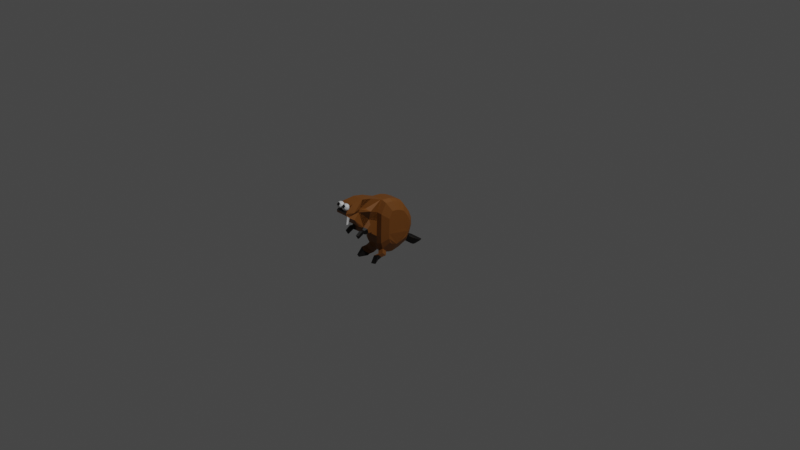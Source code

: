 # Source: beaverE.blend  (saved by Blender 2.80.75; exported with 4.5.12 LTS)
import bpy
from mathutils import Matrix  # noqa: F401  (used for matrix-valued properties, if any)

bpy.ops.wm.read_factory_settings(use_empty=True)
scene = bpy.context.scene
scene.name = 'Scene'

# ---- collections
col_collection = bpy.data.collections.new('Collection'); scene.collection.children.link(col_collection)

# ---- materials (node trees are filled in below, after node groups)
mat_material_001 = bpy.data.materials.new('Material.001')
mat_material_001.use_transparent_shadow = False
mat_material_002 = bpy.data.materials.new('Material.002')
mat_material_002.use_transparent_shadow = False
mat_material_003 = bpy.data.materials.new('Material.003')
mat_material_003.use_transparent_shadow = False
mat_material_007 = bpy.data.materials.new('Material.007')
mat_material_007.use_transparent_shadow = False

# ---- material node trees
mat_material_001.use_nodes = True; mat_material_001.node_tree.nodes.clear()
_N = mat_material_001.node_tree.nodes; _L = mat_material_001.node_tree.links
n0 = _N.new('ShaderNodeOutputMaterial'); n0.name = 'Material Output'; n0.location = (300, 300)
n1 = _N.new('ShaderNodeBsdfPrincipled'); n1.name = 'Principled BSDF'; n1.location = (10, 300)
n1.distribution = 'GGX'
n1.subsurface_method = 'BURLEY'
n1.inputs[0].default_value = (0.1924, 0.06623, 0.008395, 1.0)
n1.inputs[3].default_value = 1.45
n1.inputs[27].default_value = (0.0, 0.0, 0.0, 1.0)
n1.inputs[28].default_value = 1.0
_L.new(n1.outputs[0], n0.inputs[0])
n0.is_active_output = True
mat_material_002.use_nodes = True; mat_material_002.node_tree.nodes.clear()
_N = mat_material_002.node_tree.nodes; _L = mat_material_002.node_tree.links
n0 = _N.new('ShaderNodeOutputMaterial'); n0.name = 'Material Output'; n0.location = (300, 300)
n1 = _N.new('ShaderNodeBsdfPrincipled'); n1.name = 'Principled BSDF'; n1.location = (10, 300)
n1.distribution = 'GGX'
n1.subsurface_method = 'BURLEY'
n1.inputs[0].default_value = (0.002483, 0.001162, 0.0004795, 1.0)
n1.inputs[3].default_value = 1.45
n1.inputs[27].default_value = (0.0, 0.0, 0.0, 1.0)
n1.inputs[28].default_value = 1.0
_L.new(n1.outputs[0], n0.inputs[0])
n0.is_active_output = True
mat_material_003.use_nodes = True; mat_material_003.node_tree.nodes.clear()
_N = mat_material_003.node_tree.nodes; _L = mat_material_003.node_tree.links
n0 = _N.new('ShaderNodeOutputMaterial'); n0.name = 'Material Output'; n0.location = (300, 300)
n1 = _N.new('ShaderNodeBsdfPrincipled'); n1.name = 'Principled BSDF'; n1.location = (10, 300)
n1.distribution = 'GGX'
n1.subsurface_method = 'BURLEY'
n1.inputs[0].default_value = (1.0, 1.0, 1.0, 1.0)
n1.inputs[3].default_value = 1.45
n1.inputs[27].default_value = (0.0, 0.0, 0.0, 1.0)
n1.inputs[28].default_value = 1.0
_L.new(n1.outputs[0], n0.inputs[0])
n0.is_active_output = True
mat_material_007.use_nodes = True; mat_material_007.node_tree.nodes.clear()
_N = mat_material_007.node_tree.nodes; _L = mat_material_007.node_tree.links
n0 = _N.new('ShaderNodeOutputMaterial'); n0.name = 'Material Output'; n0.location = (300, 300)
n1 = _N.new('ShaderNodeBsdfPrincipled'); n1.name = 'Principled BSDF'; n1.location = (10, 300)
n1.distribution = 'GGX'
n1.subsurface_method = 'BURLEY'
n1.inputs[3].default_value = 1.45
n1.inputs[27].default_value = (0.0, 0.0, 0.0, 1.0)
n1.inputs[28].default_value = 1.0
_L.new(n1.outputs[0], n0.inputs[0])
n0.is_active_output = True

# ---- world
world_world = bpy.data.worlds.new('World'); scene.world = world_world
world_world.use_nodes = True; world_world.node_tree.nodes.clear()
_N = world_world.node_tree.nodes; _L = world_world.node_tree.links
n0 = _N.new('ShaderNodeOutputWorld'); n0.name = 'World Output'; n0.location = (300, 300)
n1 = _N.new('ShaderNodeBackground'); n1.name = 'Background'; n1.location = (10, 300)
n1.inputs[0].default_value = (0.05088, 0.05088, 0.05088, 1.0)
_L.new(n1.outputs[0], n0.inputs[0])
n0.is_active_output = True
world_world.color = (0.05088, 0.05088, 0.05088)
world_world.use_sun_shadow = False
world_world.sun_shadow_jitter_overblur = 0.0

# ---- cameras
cam_camera = bpy.data.cameras.new('Camera')
cam_camera.clip_end = 100.0
cam_camera.ortho_scale = 7.314

# ---- lights
light_light = bpy.data.lights.new('Light', 'POINT')
light_light.transmission_factor = 0.0
light_light.energy = 1000.0
light_light.shadow_soft_size = 0.1
light_light.shadow_maximum_resolution = 0.006
light_light.use_absolute_resolution = True

# ---- meshes
me_cube_002 = bpy.data.meshes.new('Cube.002')
me_cube_002.from_pydata([(1.0, -0.9503, 1.282), (0.6945, -0.5632, -2.769), (0.9478, 4.182, 2.377), (1.635, 1.345, 0.2135), (1.635, 1.322, 0.8758), (1.635, -0.9113, 1.136), (1.638, -0.3299, 1.451), (1.682, -1.71, -1.192), (1.257, 0.6961, -2.555), (0.1695, 0.6961, -2.555), (2.208, 0.4356, 0.9749), (2.243, -1.137, -0.1584), (2.243, -1.048, -0.417), (2.208, 0.8086, -1.26), (2.242, -1.306, -0.5735), (2.242, -1.356, -0.4295), (2.015, -0.5229, -1.968), (2.015, -0.06893, -2.057), (0.9417, 0.7665, 0.4187), (0.9064, -1.048, -0.417), (0.9417, 0.8086, -1.26), (0.9074, -1.306, -0.5735), (0.9089, -1.317, -1.002), (0.9434, -0.979, -1.69), (0.9082, -1.366, -0.8567), (1.135, -0.5229, -1.968), (1.135, -0.06893, -2.057), (1.003, -0.3194, 1.625), (1.05, -1.676, -1.656), (0.2084, 1.322, 0.8758), (0.2084, 0.8405, 1.685), (0.211, 0.171, 1.615), (0.2058, -1.218, -2.193), (1.103, 4.288, 1.465), (-1.0, 0.9505, 1.878), (-1.0, 2.441, 1.398), (-1.0, 2.863, 0.1964), (-0.9478, 3.891, 2.46), (-1.635, 1.345, 0.2135), (-1.638, -0.3299, 1.451), (-1.635, 1.383, -1.567), (-0.07317, -0.5546, -2.598), (-2.208, 0.7821, -0.03633), (-2.208, -0.768, 0.5972), (-2.208, -0.7793, 0.0806), (-2.21, -0.02434, 0.9267), (-2.21, -0.3685, 0.8143), (-2.243, -1.048, -0.417), (-2.208, 0.8086, -1.26), (-2.239, -1.228, -1.263), (-2.242, -1.356, -0.4295), (-2.015, -0.5229, -1.968), (-0.9417, 0.7821, -0.03633), (-0.9417, 0.4356, 0.9749), (-0.9064, -1.048, -0.417), (-0.9064, -1.187, -0.01442), (-0.9074, -1.306, -0.5735), (-0.9089, -1.317, -1.002), (-1.135, -0.5229, -1.968), (-1.037, 0.6522, -1.652), (-0.6945, 0.1537, -2.909), (-0.8496, 1.293, -2.27), (-1.0, 4.579, 1.874), (-0.2084, 1.322, 0.8758), (-0.211, -0.3299, 1.451), (-0.2084, 1.383, -1.567), (-0.2571, -1.782, -0.9805), (-1.103, 4.503, 1.656), (1.489, 2.393, 0.3479), (1.489, 2.265, -0.3501), (1.489, 2.693, 0.08435), (1.109, 3.038, 0.05685), (1.07, 3.306, 0.06255), (1.07, 3.056, -0.353), (1.418, 3.03, -0.1998), (1.186, 1.473, -2.519), (1.594, 0.8764, -2.805), (1.833, 1.336, -2.387), (1.186, 1.933, -2.519), (0.9266, 1.434, -2.972), (-1.0, -0.9503, 1.282), (-1.053, -1.895, -1.014), (-0.6945, -0.5632, -2.769), (-0.59, 0.7939, -2.723), (-1.0, 2.074, -0.6041), (-0.9478, 2.044, 2.318), (-1.0, 2.31, 0.6819), (-1.0, 2.717, -0.4687), (-0.9478, 4.182, 2.377), (-1.635, 1.322, 0.8758), (-1.681, -1.581, -1.572), (-1.353, 0.1062, -2.727), (-1.496, 1.156, -2.138), (-0.07317, 0.1062, -2.727), (-2.208, -0.7995, -0.8477), (-2.206, -0.979, -1.69), (-2.015, -0.06893, -2.057), (-0.9417, 0.8102, -0.854), (-0.9417, -0.7995, -0.8477), (-0.9417, 0.7665, 0.4187), (-0.9417, -0.7793, 0.0806), (-0.9398, -0.02434, 0.9267), (-0.9073, -1.217, -0.8321), (-0.9434, -0.979, -1.69), (-0.9082, -1.366, -0.8567), (-1.0, 1.542, -1.01), (-1.054, -1.878, -0.3396), (-0.9972, -1.283, -2.33), (-0.9478, 1.077, 1.92), (-1.0, 1.498, 0.2814), (-1.052, -1.817, -1.243), (-0.9872, 3.871, 1.18), (-0.2084, 1.345, 0.2135), (-0.254, -1.581, -1.572), (-0.2058, -1.218, -2.193), (1.0, -1.0, -1.0), (1.0, 0.9505, 1.878), (1.053, -1.895, -1.014), (1.0, 2.441, 1.398), (0.9478, 1.077, 1.92), (1.0, 1.498, 0.2814), (0.9478, 3.891, 2.46), (0.07317, 0.1062, -2.727), (2.208, -0.7793, 0.0806), (2.21, -0.02434, 0.9267), (2.242, -1.217, -0.8321), (0.9417, 0.7821, -0.03633), (0.9417, -0.768, 0.5972), (0.9417, -0.7793, 0.0806), (0.9417, 0.4356, 0.9749), (1.0, 1.542, -1.01), (1.0, 1.473, 1.0), (1.003, 0.2242, 1.802), (0.6945, 0.1537, -2.909), (1.0, 4.288, 1.54), (0.0128, 3.871, 1.18), (1.262, 3.871, 1.18), (1.0, 4.579, 1.874), (0.2084, 1.345, 0.2135), (0.06972, 1.156, -2.138), (1.103, 4.503, 1.663), (-1.489, 2.613, -0.2766), (-1.109, 3.038, 0.05685), (-1.109, 2.957, -0.3113), (-1.38, 2.944, -0.005164), (-1.38, 2.9, -0.205), (-1.07, 3.056, -0.353), (-1.418, 3.166, 0.02571), (-1.418, 3.03, -0.1998), (-1.103, 3.706, -0.2062), (-1.407, 3.465, -0.4347), (-1.594, 0.8764, -2.805), (-1.833, 1.336, -2.387), (-1.186, 1.933, -2.519), (-0.9266, 1.434, -2.972), (-1.833, 1.796, -2.387), (-1.368, 2.327, -3.005), (-1.483, 1.637, -2.958), (-2.066, 2.194, -2.994), (1.0, 2.895, 0.2022), (1.005, 3.531, 0.6339), (1.0, 3.034, 0.2429), (1.001, 3.181, 0.3144), (1.002, 3.321, 0.4099), (1.003, 3.442, 0.52), (-0.9949, 3.531, 0.6339), (-0.9965, 3.442, 0.52), (-0.9979, 3.321, 0.4099), (-0.999, 3.181, 0.3144), (-0.9998, 3.034, 0.2429), (0.005055, 3.531, 0.6339), (0.0009654, 3.181, 0.3144), (0.002084, 3.321, 0.4099), (0.003493, 3.442, 0.52), (-0.001758, 4.293, 0.8965), (0.8271, 4.293, 0.8965), (-0.8091, 4.495, 0.909), (-0.8306, 4.293, 0.8965), (0.8486, 4.495, 0.9162), (0.01976, 4.495, 0.9162), (-0.9857, 4.179, 1.793), (0.9857, 3.206, 1.849), (1.318, 3.916, 1.779), (-0.9857, 2.332, 1.651), (-0.28, 4.72, 2.073), (0.28, 4.72, 2.068), (0.276, 4.689, 2.107), (-0.276, 4.689, 2.111), (-0.8845, -1.727, -1.756), (-0.8404, -1.395, -2.324), (1.284, -1.817, -2.138), (-1.284, -1.817, -2.138), (1.628, -2.127, -2.348), (-1.628, -2.127, -2.341), (-1.065, -1.708, -2.608), (1.065, -1.708, -2.608), (1.839, -2.462, -2.527), (-1.839, -2.461, -2.52), (-1.839, -2.744, -2.706), (1.204, -2.269, -2.998), (-0.9886, -2.613, -3.101), (-1.099, -3.202, -2.854), (0.7399, -3.346, -3.044), (-0.4842, -3.155, -3.188), (1.736, 2.46, 1.514), (0.9478, 2.044, 2.318), (1.0, 2.863, 0.1964), (0.9478, 2.918, 2.517), (0.5973, 2.729, 1.779), (-1.635, 1.386, -0.9765), (-1.635, -0.9113, 1.136), (-1.635, 0.8405, 1.685), (-1.686, -1.521, 0.2454), (-1.685, -1.767, -0.3588), (-1.682, -1.71, -1.192), (-1.353, -0.5546, -2.598), (-1.257, 0.6961, -2.555), (-0.1695, 0.6961, -2.555), (-2.208, 0.4356, 0.9749), (-2.243, -1.137, -0.1584), (-2.242, -1.306, -0.5735), (-0.9398, -0.3685, 0.8143), (-0.9064, -1.137, -0.1584), (-0.9417, 0.8086, -1.26), (-0.9103, -1.228, -1.263), (-1.135, -0.06893, -2.057), (-1.201, 0.3364, -1.939), (-1.003, -0.3194, 1.625), (-1.056, -1.393, -0.3198), (-1.05, -1.676, -1.656), (-0.2084, 1.386, -0.9765), (-0.2084, 0.8405, 1.685), (-0.211, 0.171, 1.615), (-0.2596, -1.521, 0.2454), (-0.2582, -1.767, -0.3588), (-0.256, -1.71, -1.192), (-1.103, 4.288, 1.465), (1.0, 3.315, 1.596), (1.635, 0.8405, 1.685), (1.686, -1.521, 0.2454), (1.635, 1.383, -1.567), (1.685, -1.767, -0.3588), (1.632, -1.218, -2.193), (1.684, -1.782, -0.9805), (1.353, -0.5546, -2.598), (0.07317, -0.5546, -2.598), (2.208, 0.7821, -0.03633), (2.208, -0.768, 0.5972), (2.21, -0.3685, 0.8143), (2.243, -1.187, -0.01442), (2.239, -1.228, -1.263), (2.241, -1.317, -1.002), (2.242, -1.366, -0.8567), (2.113, 0.6522, -1.652), (0.9064, -1.137, -0.1584), (0.9064, -1.187, -0.01442), (0.9103, -1.228, -1.263), (0.9074, -1.356, -0.4295), (1.037, 0.6522, -1.652), (1.201, 0.3364, -1.939), (0.8496, 1.293, -2.27), (0.211, -0.3299, 1.451), (0.2596, -1.521, 0.2454), (0.2084, 1.383, -1.567), (0.2582, -1.767, -0.3588), (0.2571, -1.782, -0.9805), (1.103, 4.503, 1.656), (-1.489, 2.393, 0.3479), (-1.489, 2.265, -0.3501), (-1.489, 2.693, 0.08435), (-1.07, 3.306, 0.06255), (-1.103, 3.487, -0.5681), (-1.407, 3.583, -0.2383), (-1.186, 1.473, -2.519), (-0.9266, 0.9741, -2.972), (-1.594, 1.336, -2.805), (-0.7359, 1.723, -2.966), (0.59, 0.7939, -2.723), (1.0, 2.074, -0.6041), (1.0, 2.31, 0.6819), (1.0, 2.717, -0.4687), (1.635, 1.386, -0.9765), (1.638, 0.171, 1.615), (1.681, -1.581, -1.572), (1.353, 0.1062, -2.727), (1.496, 1.156, -2.138), (2.208, 0.8102, -0.854), (2.208, -0.7995, -0.8477), (2.208, 0.7665, 0.4187), (2.206, -0.979, -1.69), (1.949, 0.3364, -1.939), (0.9417, 0.8102, -0.854), (0.9417, -0.7995, -0.8477), (0.9398, -0.02434, 0.9267), (0.9398, -0.3685, 0.8143), (0.9073, -1.217, -0.8321), (1.056, -1.611, 0.316), (1.056, -1.393, -0.3198), (1.0, 1.54, -1.651), (1.054, -1.878, -0.3396), (0.9972, -1.283, -2.33), (1.052, -1.817, -1.243), (0.9872, 3.871, 1.18), (0.2084, 1.386, -0.9765), (0.2084, -0.9113, 1.136), (0.254, -1.581, -1.572), (0.256, -1.71, -1.192), (-1.0, -1.0, -1.0), (-1.0, 3.315, 1.596), (-1.638, 0.171, 1.615), (-1.632, -1.218, -2.193), (-1.684, -1.782, -0.9805), (-2.208, 0.8102, -0.854), (-2.208, 0.7665, 0.4187), (-2.243, -1.187, -0.01442), (-2.242, -1.217, -0.8321), (-2.241, -1.317, -1.002), (-2.242, -1.366, -0.8567), (-2.113, 0.6522, -1.652), (-1.949, 0.3364, -1.939), (-0.9417, -0.768, 0.5972), (-0.9074, -1.356, -0.4295), (-1.0, 1.473, 1.0), (-1.003, 0.2242, 1.802), (-1.056, -1.611, 0.316), (-1.0, 1.54, -1.651), (0.0, 1.542, -1.01), (0.0, 1.473, 1.0), (0.0, -1.0, -0.9972), (0.0, -0.9503, 1.282), (0.0, 0.2242, 1.802), (0.0, -0.3194, 1.625), (0.0, -1.611, 0.3663), (0.0, 1.54, -1.651), (0.0, -1.878, -0.2894), (0.0, -1.283, -2.33), (0.0, -1.676, -1.656), (0.0, -1.895, -0.964), (0.0, -0.5632, -2.769), (0.0, 0.1537, -2.909), (0.0, -1.393, -0.3226), (0.0, 0.7939, -2.723), (0.0, 1.293, -2.27), (0.0, 2.441, 1.398), (0.0, 2.074, -0.6041), (0.0, -1.817, -1.211), (0.0, 1.498, 0.2814), (0.0, 2.31, 0.6819), (0.0, 2.717, -0.4687), (0.0, 2.863, 0.1964), (0.0, 3.315, 1.596), (0.0, 4.288, 1.54), (-1.0, 4.288, 1.54), (-0.0128, 3.871, 1.18), (-1.262, 3.871, 1.18), (0.0, 4.579, 1.874), (0.0, 1.033, 1.898), (0.0, 1.077, 1.92), (0.0, 2.044, 2.318), (0.0, 2.918, 2.517), (0.0, 3.891, 2.46), (0.0, 4.182, 2.377), (-0.2084, -0.9113, 1.136), (-0.06972, 1.156, -2.138), (-1.103, 4.503, 1.663), (0.0, 0.7179, -2.593), (0.0, 0.1107, -2.744), (0.0, -0.5554, -2.614), (0.0, -1.504, -1.504), (0.0, 1.243, 0.1682), (0.0, 1.124, -2.107), (0.0, 1.281, -0.9543), (0.0, 1.279, -1.511), (0.0, -1.446, 0.1875), (0.0, 0.7671, 1.557), (0.0, -0.7287, -2.492), (0.0, 1.221, 0.793), (0.0, -1.675, -0.3745), (0.0, -0.8853, 1.038), (0.0, 1.022, -2.259), (0.0, -1.176, -2.103), (0.0, -1.623, -1.15), (0.0, -1.69, -0.9532), (0.0, -0.337, 1.335), (0.0, 0.1352, 1.489), (1.489, 2.613, -0.2766), (1.109, 2.957, -0.3113), (1.38, 2.944, -0.005164), (1.38, 2.9, -0.205), (1.418, 3.166, 0.02571), (1.103, 3.706, -0.2062), (1.103, 3.487, -0.5681), (1.407, 3.583, -0.2383), (1.407, 3.465, -0.4347), (0.9266, 0.9741, -2.972), (1.594, 1.336, -2.805), (1.833, 1.796, -2.387), (1.368, 2.327, -3.005), (0.7359, 1.723, -2.966), (1.483, 1.637, -2.958), (2.066, 2.194, -2.994), (-1.0, 2.895, 0.2022), (-1.005, 3.531, 0.6339), (-1.0, 3.034, 0.2429), (-1.001, 3.181, 0.3144), (-1.002, 3.321, 0.4099), (-1.003, 3.442, 0.52), (0.9949, 3.531, 0.6339), (0.9965, 3.442, 0.52), (0.9979, 3.321, 0.4099), (0.999, 3.181, 0.3144), (0.9998, 3.034, 0.2429), (0.0, 2.895, 0.2022), (-0.005055, 3.531, 0.6339), (0.0, 3.034, 0.2429), (-0.0009654, 3.181, 0.3144), (-0.002084, 3.321, 0.4099), (-0.003493, 3.442, 0.52), (0.0, 4.503, 1.663), (0.0, 4.288, 1.465), (0.001758, 4.293, 0.8965), (-0.8271, 4.293, 0.8965), (0.8306, 4.293, 0.8965), (-0.8486, 4.495, 0.9162), (0.0, 4.47, 2.013), (0.9857, 4.179, 1.793), (-0.9857, 3.206, 1.849), (-1.318, 3.916, 1.779), (-0.9857, 4.47, 2.013), (0.9857, 2.332, 1.651), (0.9857, 4.47, 2.013), (0.0, 4.72, 2.073), (0.28, 4.72, 2.073), (-0.28, 4.72, 2.068), (-0.276, 4.689, 2.107), (0.276, 4.689, 2.111), (0.0, 4.689, 2.111), (0.0, -1.395, -2.324), (0.0, -1.727, -1.756), (0.8845, -1.727, -1.756), (0.8404, -1.395, -2.324), (0.0, -1.485, -2.377), (0.0, -1.817, -2.138), (0.8404, -1.485, -2.377), (-0.8404, -1.485, -2.377), (0.0, -1.708, -2.608), (0.0, -2.127, -2.341), (-1.628, -2.127, -2.348), (1.628, -2.127, -2.341), (0.0, -1.987, -2.834), (0.0, -2.461, -2.52), (-1.839, -2.462, -2.527), (1.839, -2.461, -2.52), (1.204, -1.987, -2.834), (-1.204, -1.987, -2.834), (0.0, -2.269, -2.998), (0.0, -2.744, -2.706), (1.839, -2.744, -2.706), (-1.204, -2.269, -2.998), (0.0, -2.613, -3.101), (0.0, -3.003, -2.761), (-1.511, -3.003, -2.761), (1.511, -3.003, -2.761), (0.9886, -2.613, -3.101), (0.0, -2.919, -3.157), (0.0, -3.202, -2.854), (1.099, -3.202, -2.854), (0.719, -2.919, -3.157), (-0.719, -2.919, -3.157), (0.0, -3.155, -3.188), (0.0, -3.346, -3.044), (-0.7399, -3.346, -3.044), (0.4842, -3.155, -3.188), (-1.736, 2.46, 1.514), (-0.9478, 2.918, 2.517), (-0.5973, 2.729, 1.779), (0.6241, 4.456, 2.161), (0.3532, 4.558, 2.268), (0.7275, 4.62, 2.268), (0.9589, 4.456, 2.268), (0.7275, 4.292, 2.268), (0.3532, 4.355, 2.268), (0.5206, 4.62, 2.44), (0.8949, 4.558, 2.44), (0.8949, 4.355, 2.44), (0.5206, 4.292, 2.44), (0.2892, 4.456, 2.44), (0.6241, 4.456, 2.546), (0.6849, 4.553, 2.19), (0.4649, 4.516, 2.19), (0.5257, 4.612, 2.253), (0.3056, 4.456, 2.253), (0.4649, 4.397, 2.19), (0.8209, 4.456, 2.19), (0.8817, 4.553, 2.253), (0.6849, 4.36, 2.19), (0.8817, 4.36, 2.253), (0.5257, 4.3, 2.253), (0.268, 4.516, 2.354), (0.268, 4.397, 2.354), (0.6241, 4.649, 2.354), (0.404, 4.612, 2.354), (0.9801, 4.516, 2.354), (0.8441, 4.612, 2.354), (0.8441, 4.3, 2.354), (0.9801, 4.397, 2.354), (0.404, 4.3, 2.354), (0.6241, 4.264, 2.354), (0.3665, 4.553, 2.455), (0.7225, 4.612, 2.455), (0.9425, 4.456, 2.455), (0.7225, 4.3, 2.455), (0.3665, 4.36, 2.455), (0.5633, 4.553, 2.518), (0.4273, 4.456, 2.518), (0.7833, 4.516, 2.518), (0.7833, 4.397, 2.518), (0.5633, 4.36, 2.518), (0.6241, 4.359, 1.998), (0.2192, 4.51, 2.157), (0.7787, 4.604, 2.157), (1.124, 4.359, 2.157), (0.7787, 4.114, 2.157), (0.2192, 4.207, 2.157), (0.4694, 4.604, 2.415), (1.029, 4.51, 2.415), (1.029, 4.207, 2.415), (0.4694, 4.114, 2.415), (0.1236, 4.359, 2.415), (0.6241, 4.359, 2.574), (0.715, 4.503, 2.041), (0.3861, 4.448, 2.041), (0.477, 4.592, 2.134), (0.1481, 4.359, 2.134), (0.3861, 4.27, 2.041), (0.9182, 4.359, 2.041), (1.009, 4.503, 2.134), (0.715, 4.215, 2.041), (1.009, 4.215, 2.134), (0.477, 4.126, 2.134), (0.09196, 4.448, 2.286), (0.09196, 4.27, 2.286), (0.6241, 4.647, 2.286), (0.2952, 4.592, 2.286), (1.156, 4.448, 2.286), (0.9529, 4.592, 2.286), (0.9529, 4.126, 2.286), (1.156, 4.27, 2.286), (0.2952, 4.126, 2.286), (0.6241, 4.071, 2.286), (0.239, 4.503, 2.437), (0.7711, 4.592, 2.437), (1.1, 4.359, 2.437), (0.7711, 4.126, 2.437), (0.239, 4.215, 2.437), (0.5332, 4.503, 2.531), (0.3299, 4.359, 2.531), (0.862, 4.448, 2.531), (0.862, 4.27, 2.531), (0.5332, 4.215, 2.531), (-0.5042, 4.359, 1.998), (-0.9091, 4.51, 2.157), (-0.3496, 4.604, 2.157), (-0.00379, 4.359, 2.157), (-0.3496, 4.114, 2.157), (-0.9091, 4.207, 2.157), (-0.6589, 4.604, 2.415), (-0.09936, 4.51, 2.415), (-0.09936, 4.207, 2.415), (-0.6589, 4.114, 2.415), (-1.005, 4.359, 2.415), (-0.5042, 4.359, 2.574), (-0.4133, 4.503, 2.041), (-0.7422, 4.448, 2.041), (-0.6513, 4.592, 2.134), (-0.9801, 4.359, 2.134), (-0.7422, 4.27, 2.041), (-0.2101, 4.359, 2.041), (-0.1192, 4.503, 2.134), (-0.4133, 4.215, 2.041), (-0.1192, 4.215, 2.134), (-0.6513, 4.126, 2.134), (-1.036, 4.448, 2.286), (-1.036, 4.27, 2.286), (-0.5042, 4.647, 2.286), (-0.8331, 4.592, 2.286), (0.02789, 4.448, 2.286), (-0.1754, 4.592, 2.286), (-0.1754, 4.126, 2.286), (0.02789, 4.27, 2.286), (-0.8331, 4.126, 2.286), (-0.5042, 4.071, 2.286), (-0.8893, 4.503, 2.437), (-0.3571, 4.592, 2.437), (-0.02828, 4.359, 2.437), (-0.3571, 4.126, 2.437), (-0.8892, 4.215, 2.437), (-0.5951, 4.503, 2.531), (-0.7984, 4.359, 2.531), (-0.2662, 4.448, 2.531), (-0.2662, 4.27, 2.531), (-0.5951, 4.215, 2.531), (-0.5042, 4.456, 2.161), (-0.7751, 4.558, 2.268), (-0.4008, 4.62, 2.268), (-0.1694, 4.456, 2.268), (-0.4008, 4.292, 2.268), (-0.7751, 4.355, 2.268), (-0.6077, 4.62, 2.44), (-0.2333, 4.558, 2.44), (-0.2333, 4.355, 2.44), (-0.6077, 4.292, 2.44), (-0.839, 4.456, 2.44), (-0.5042, 4.456, 2.546), (-0.4434, 4.553, 2.19), (-0.6634, 4.516, 2.19), (-0.6026, 4.612, 2.253), (-0.8226, 4.456, 2.253), (-0.6634, 4.397, 2.19), (-0.3074, 4.456, 2.19), (-0.2466, 4.553, 2.253), (-0.4434, 4.36, 2.19), (-0.2466, 4.36, 2.253), (-0.6026, 4.3, 2.253), (-0.8602, 4.516, 2.354), (-0.8602, 4.397, 2.354), (-0.5042, 4.649, 2.354), (-0.7242, 4.612, 2.354), (-0.1482, 4.516, 2.354), (-0.2842, 4.612, 2.354), (-0.2842, 4.3, 2.354), (-0.1482, 4.397, 2.354), (-0.7242, 4.3, 2.354), (-0.5042, 4.264, 2.354), (-0.7618, 4.553, 2.455), (-0.4058, 4.612, 2.455), (-0.1858, 4.456, 2.455), (-0.4058, 4.3, 2.455), (-0.7618, 4.36, 2.455), (-0.565, 4.553, 2.518), (-0.701, 4.456, 2.518), (-0.345, 4.516, 2.518), (-0.345, 4.397, 2.518), (-0.565, 4.36, 2.518)], [], [(120, 131, 4, 3), (379, 365, 9), (329, 0, 27, 331), (329, 332, 296, 0), (301, 28, 283, 7), (366, 367, 245, 122), (340, 328, 115, 297), (131, 116, 238, 4), (1, 338, 339, 133), (301, 117, 337, 345), (300, 335, 338, 1), (132, 330, 331, 27), (133, 339, 341, 277), (130, 326, 344, 278), (120, 130, 278, 279), (133, 277, 8, 284), (279, 278, 280, 206), (182, 134, 137, 430), (237, 206, 159, 161, 162, 163, 164, 160, 136), (360, 121, 2, 361), (430, 424, 361, 2), (298, 130, 281, 240), (8, 277, 394, 76), (1, 133, 284, 244), (130, 120, 3, 281), (0, 296, 239, 5), (300, 1, 244, 242), (117, 301, 7, 243), (116, 132, 282, 238), (284, 8, 290, 17), (8, 285, 253, 290), (376, 369, 126, 18), (240, 281, 286, 13), (372, 370, 258, 20), (369, 371, 291, 126), (9, 122, 26, 259), (5, 239, 249, 247), (379, 9, 259, 258, 370), (371, 372, 20, 291), (238, 282, 124, 10), (244, 284, 17, 16), (6, 5, 247, 248), (373, 378, 127, 255), (242, 244, 16, 289), (243, 7, 251, 252), (282, 6, 248, 124), (241, 243, 252, 15), (4, 238, 10, 288), (384, 374, 129, 293), (122, 245, 25, 26), (378, 383, 294, 127), (7, 283, 250, 251), (381, 382, 24, 22), (132, 27, 6, 282), (28, 300, 242, 283), (365, 366, 122, 9), (27, 0, 5, 6), (299, 117, 243, 241), (246, 288, 247, 123), (247, 288, 10, 124, 248), (11, 249, 15, 14), (123, 247, 249, 11), (14, 15, 252, 251), (125, 287, 12), (125, 250, 287), (250, 289, 16, 17), (13, 17, 290, 253), (287, 250, 17, 13, 286), (125, 14, 251, 250), (287, 123, 11, 12), (12, 11, 14, 125), (286, 246, 123, 287), (126, 128, 127, 18), (127, 294, 293, 129, 18), (254, 21, 257, 255), (128, 254, 255, 127), (21, 22, 24, 257), (295, 292, 19), (256, 26, 25, 23), (20, 258, 259, 26), (292, 291, 20, 26, 256), (295, 256, 22, 21), (292, 19, 254, 128), (19, 295, 21, 254), (291, 292, 128, 126), (368, 381, 22, 256), (281, 3, 246, 286), (285, 240, 13, 253), (380, 368, 256, 23), (239, 241, 15, 249), (374, 376, 18, 129), (3, 4, 288, 246), (382, 377, 257, 24), (130, 303, 263, 298), (120, 138, 303, 130), (296, 262, 304, 0), (132, 31, 30, 116), (117, 265, 264, 299), (0, 304, 261, 27), (300, 32, 305, 28), (27, 261, 31, 132), (300, 28, 439, 440), (28, 305, 306, 301), (301, 306, 265, 117), (28, 301, 345, 336), (116, 30, 29, 131), (206, 279, 68, 70), (134, 351, 419, 33), (375, 380, 32), (131, 29, 138, 120), (137, 134, 33, 140), (33, 134, 136), (261, 383, 384, 31), (31, 384, 374, 30), (138, 369, 371, 303), (29, 376, 369, 138), (30, 374, 376, 29), (32, 380, 368, 305), (1, 367, 375, 32, 300), (133, 366, 367, 1), (260, 139, 379, 365, 277), (277, 365, 366, 133), (245, 375, 380, 23, 25), (109, 38, 89, 322), (110, 214, 90, 229), (107, 335, 437, 189), (366, 93, 41, 367), (322, 89, 211, 34), (367, 41, 375), (324, 212, 213, 106), (60, 83, 341, 339), (347, 86, 35, 343), (183, 426, 308, 35), (327, 357, 108, 322), (322, 108, 85, 183, 35), (108, 34, 322), (356, 34, 108, 357), (322, 35, 86, 109), (229, 336, 345, 110), (61, 92, 40, 325), (60, 91, 216, 83), (348, 87, 36, 349), (347, 349, 36, 86), (86, 36, 87, 84), (426, 180, 352, 308), (35, 308, 350, 343), (358, 359, 474, 85), (180, 428, 62, 352), (359, 360, 37, 474), (350, 135, 111, 308), (308, 36, 86, 35), (349, 350, 135, 170, 173, 172, 171, 414, 412), (36, 401, 412, 349), (111, 352, 308), (360, 361, 88, 37), (352, 62, 355, 351), (428, 88, 361, 424), (83, 61, 342, 341), (34, 323, 330, 356), (322, 34, 356, 327), (325, 40, 209, 105), (83, 216, 92, 61), (82, 215, 91, 60), (105, 209, 38, 109), (80, 210, 212, 324), (107, 310, 215, 82), (81, 311, 214, 110), (34, 211, 309, 323), (91, 96, 319, 216), (216, 319, 318, 92), (376, 99, 52, 369), (40, 48, 312, 209), (377, 321, 55, 373), (372, 223, 59, 370), (369, 52, 97, 371), (217, 226, 225, 93), (210, 43, 314, 212), (379, 370, 59, 226, 217), (211, 218, 45, 309), (215, 51, 96, 91), (39, 46, 43, 210), (373, 55, 320, 378), (310, 95, 51, 215), (309, 45, 46, 39), (213, 50, 317, 311), (89, 313, 218, 211), (384, 101, 53, 374), (90, 49, 95, 310), (93, 225, 58, 41), (214, 316, 49, 90), (381, 57, 104, 382), (323, 309, 39, 227), (229, 90, 310, 107), (227, 39, 210, 80), (106, 213, 311, 81), (42, 44, 43, 313), (43, 46, 45, 218, 313), (219, 220, 50, 314), (44, 219, 314, 43), (220, 316, 317, 50), (315, 47, 94), (315, 94, 49), (49, 96, 51, 95), (48, 318, 319, 96), (94, 312, 48, 96, 49), (315, 49, 316, 220), (94, 47, 219, 44), (47, 315, 220, 219), (312, 94, 44, 42), (52, 99, 320, 100), (320, 99, 53, 101, 221), (222, 55, 321, 56), (100, 320, 55, 222), (56, 321, 104, 57), (102, 54, 98), (102, 224, 98), (224, 103, 58, 225), (223, 225, 226, 59), (98, 224, 225, 223, 97), (102, 56, 57, 224), (98, 100, 222, 54), (54, 222, 56, 102), (97, 52, 100, 98), (368, 224, 57, 381), (209, 312, 42, 38), (92, 318, 48, 40), (380, 103, 224, 368), (212, 314, 50, 213), (374, 53, 99, 376), (38, 42, 313, 89), (382, 104, 321, 377), (105, 325, 65, 230), (324, 80, 362, 233), (323, 34, 231, 232), (81, 106, 234, 66), (80, 227, 64, 362), (107, 229, 113, 114), (227, 323, 232, 64), (229, 110, 235, 113), (82, 60, 339, 338), (110, 81, 66, 235), (333, 342, 61, 325), (34, 322, 63, 231), (351, 352, 111, 135), (322, 109, 112, 63), (106, 324, 233, 234), (325, 61, 363, 65), (355, 418, 67, 62), (62, 67, 236, 352), (236, 111, 352), (64, 232, 384, 383), (235, 66, 382, 381), (362, 64, 383, 378), (230, 65, 372, 371), (65, 363, 370, 372), (66, 234, 377, 382), (63, 112, 369, 376), (231, 63, 376, 374), (60, 82, 367, 366), (61, 83, 365, 379, 363), (83, 60, 366, 365), (41, 58, 103, 380, 375), (68, 69, 385, 70), (206, 70, 387, 71), (279, 278, 69, 68), (278, 280, 385, 69), (387, 388, 74, 389), (70, 385, 388, 387), (280, 206, 71, 386), (72, 389, 392, 390), (71, 387, 389, 72), (386, 71, 72, 73), (388, 386, 73, 74), (73, 72, 390, 391), (74, 73, 391, 393), (389, 74, 393, 392), (77, 76, 395, 396), (277, 260, 75, 394), (260, 285, 77, 75), (285, 8, 76, 77), (78, 396, 400, 397), (76, 394, 79, 395), (75, 77, 396, 78), (394, 75, 78, 79), (79, 78, 397, 398), (395, 79, 398, 399), (329, 331, 227, 80), (329, 80, 324, 332), (326, 328, 307, 105), (110, 345, 337, 81), (107, 82, 338, 335), (106, 81, 337, 334), (105, 84, 344, 326), (109, 86, 84, 105), (357, 358, 85, 108), (84, 87, 348, 344), (308, 111, 165, 166, 167, 168, 169, 401, 36), (216, 151, 274, 83), (371, 97, 223, 372), (383, 221, 101, 384), (365, 217, 93, 366), (109, 105, 230, 112), (326, 333, 325, 105), (324, 106, 334, 332), (36, 269, 267, 86), (375, 114, 380), (112, 230, 371, 369), (113, 235, 381, 368), (114, 113, 368, 380), (82, 107, 114, 375, 367), (326, 130, 115, 328), (299, 334, 337, 117), (347, 343, 118, 279), (357, 119, 205, 358), (327, 131, 119, 357), (119, 131, 116), (356, 357, 119, 116), (348, 349, 206, 280), (347, 279, 206, 349), (181, 237, 134, 182), (118, 343, 350, 237), (358, 205, 207, 359), (359, 207, 121, 360), (237, 350, 351, 134), (350, 237, 136, 135), (136, 237, 134), (134, 351, 355, 137), (116, 356, 330, 132), (131, 327, 356, 116), (277, 260, 285, 8), (326, 130, 298, 333), (351, 135, 136, 134), (298, 263, 139, 260), (355, 137, 140, 418), (263, 372, 370, 139), (139, 370, 379), (267, 269, 141, 268), (36, 142, 144, 269), (86, 267, 268, 84), (84, 268, 141, 87), (144, 147, 148, 145), (269, 144, 145, 141), (141, 145, 143, 87), (87, 143, 142, 36), (270, 149, 272, 147), (142, 270, 147, 144), (143, 146, 270, 142), (145, 148, 146, 143), (271, 150, 272, 149), (146, 271, 149, 270), (148, 150, 271, 146), (147, 272, 150, 148), (152, 155, 275, 151), (83, 274, 273, 61), (61, 273, 152, 92), (92, 152, 151, 216), (153, 156, 158, 155), (151, 275, 154, 274), (273, 153, 155, 152), (274, 154, 153, 273), (276, 157, 158, 156), (154, 276, 156, 153), (155, 158, 157, 275), (275, 157, 276, 154), (171, 162, 161, 414), (414, 161, 159, 412), (171, 168, 167, 172), (172, 167, 166, 173), (206, 349, 412, 159), (140, 33, 175, 178), (418, 140, 178, 179), (67, 418, 179, 176), (175, 174, 179, 178), (177, 176, 179, 174), (207, 181, 182, 121), (355, 62, 184, 431), (37, 88, 428, 180), (474, 37, 180, 426), (85, 474, 426, 183), (430, 137, 185, 186), (121, 182, 430, 2), (184, 187, 436, 431), (185, 431, 436, 186), (424, 430, 186, 436), (137, 355, 431, 185), (428, 424, 436, 187), (62, 428, 187, 184), (440, 439, 190, 443), (438, 188, 191, 442), (28, 336, 438, 439), (336, 229, 188, 438), (229, 107, 189, 188), (191, 444, 194, 193), (190, 442, 446, 192), (189, 437, 441, 444), (439, 438, 442, 190), (188, 189, 444, 191), (194, 445, 449, 454), (195, 192, 196, 453), (441, 443, 195, 445), (442, 191, 193, 446), (443, 190, 192, 195), (444, 441, 445, 194), (449, 453, 199, 455), (197, 454, 458, 198), (192, 446, 450, 196), (445, 195, 453, 449), (446, 193, 197, 450), (458, 455, 459, 200), (199, 457, 462, 463), (450, 197, 198, 456), (453, 196, 457, 199), (196, 450, 456, 457), (461, 200, 468, 201), (198, 458, 200, 461), (455, 199, 463, 459), (456, 198, 461, 460), (468, 464, 469, 203), (467, 466, 202, 472), (460, 461, 201, 465), (200, 459, 464, 468), (469, 472, 202, 470), (469, 470, 471, 203), (466, 465, 470, 202), (201, 468, 203, 471), (465, 201, 471, 470), (208, 204, 237, 181), (131, 204, 208, 205, 119), (131, 120, 279, 204), (237, 204, 279, 206), (205, 208, 181, 207), (379, 217, 365), (340, 228, 307, 328), (323, 227, 331, 330), (427, 428, 62, 352), (302, 407, 413, 353), (308, 354, 402, 406, 405, 404, 403, 401, 36), (354, 353, 413, 402), (311, 317, 316, 214), (378, 320, 221, 383), (352, 236, 419, 351), (62, 364, 236, 352), (236, 354, 352), (353, 354, 236, 419), (232, 231, 374, 384), (233, 362, 378, 373), (234, 233, 373, 377), (300, 440, 437, 335), (367, 375, 245), (296, 299, 241, 239), (429, 118, 237, 181), (131, 118, 429, 205, 119), (131, 120, 279, 118), (260, 298, 240, 285), (181, 237, 134, 425), (425, 134, 137, 430), (350, 237, 302, 353), (237, 118, 279, 206), (349, 412, 414, 415, 416, 417, 413, 353, 350), (302, 237, 134), (277, 341, 342, 260), (377, 373, 255, 257), (283, 242, 289, 250), (295, 292, 256), (333, 298, 260, 342), (351, 353, 302, 134), (299, 264, 262, 296), (355, 137, 266, 418), (137, 134, 33, 266), (33, 134, 302), (306, 381, 382, 265), (304, 378, 383, 261), (262, 373, 378, 304), (303, 371, 372, 263), (264, 377, 373, 262), (265, 382, 377, 264), (278, 344, 348, 280), (237, 206, 159, 411, 410, 409, 408, 407, 302), (383, 384, 293, 294), (296, 332, 334, 299), (351, 355, 418, 419), (353, 419, 33, 302), (305, 368, 381, 306), (426, 427, 352, 308), (308, 352, 351, 350), (350, 353, 354, 308), (354, 352, 308), (346, 347, 343, 327), (326, 344, 347, 346), (344, 348, 349, 347), (351, 352, 354, 353), (355, 418, 364, 62), (363, 379, 370), (385, 280, 386, 388), (391, 390, 392, 393), (398, 397, 400, 399), (396, 395, 399, 400), (413, 417, 406, 402), (415, 414, 403, 404), (414, 412, 401, 403), (415, 416, 409, 410), (416, 417, 408, 409), (417, 413, 407, 408), (419, 420, 422, 33), (364, 423, 421, 236), (236, 421, 420, 419), (474, 37, 427, 426), (121, 425, 430, 2), (207, 181, 425, 121), (205, 429, 181, 207), (428, 434, 433, 62), (37, 88, 428, 427), (432, 431, 436, 435), (433, 434, 436, 431), (424, 436, 434, 428), (430, 435, 436, 424), (137, 432, 435, 430), (190, 448, 195, 443), (440, 443, 441, 437), (194, 454, 451, 447), (444, 194, 447, 191), (449, 455, 458, 454), (452, 457, 199, 453), (447, 451, 450, 446), (446, 450, 452, 448), (450, 456, 457, 452), (454, 458, 198, 451), (451, 198, 456, 450), (462, 466, 467, 463), (456, 460, 462, 457), (467, 472, 469, 464), (460, 465, 466, 462), (463, 467, 464, 459), (475, 426, 308, 473), (322, 108, 85, 475, 473), (322, 473, 86, 109), (308, 36, 86, 473), (85, 474, 426, 475), (476, 489, 488), (477, 489, 491), (476, 488, 493), (476, 493, 495), (476, 495, 492), (477, 491, 498), (478, 490, 500), (479, 494, 502), (480, 496, 504), (481, 497, 506), (477, 498, 501), (478, 500, 503), (479, 502, 505), (480, 504, 507), (481, 506, 499), (482, 508, 513), (483, 509, 515), (484, 510, 516), (485, 511, 517), (486, 512, 514), (514, 517, 487), (514, 512, 517), (512, 485, 517), (517, 516, 487), (517, 511, 516), (511, 484, 516), (516, 515, 487), (516, 510, 515), (510, 483, 515), (515, 513, 487), (515, 509, 513), (509, 482, 513), (513, 514, 487), (513, 508, 514), (508, 486, 514), (499, 512, 486), (499, 506, 512), (506, 485, 512), (507, 511, 485), (507, 504, 511), (504, 484, 511), (505, 510, 484), (505, 502, 510), (502, 483, 510), (503, 509, 483), (503, 500, 509), (500, 482, 509), (501, 508, 482), (501, 498, 508), (498, 486, 508), (506, 507, 485), (506, 497, 507), (497, 480, 507), (504, 505, 484), (504, 496, 505), (496, 479, 505), (502, 503, 483), (502, 494, 503), (494, 478, 503), (500, 501, 482), (500, 490, 501), (490, 477, 501), (498, 499, 486), (498, 491, 499), (491, 481, 499), (492, 497, 481), (492, 495, 497), (495, 480, 497), (495, 496, 480), (495, 493, 496), (493, 479, 496), (493, 494, 479), (493, 488, 494), (488, 478, 494), (491, 492, 481), (491, 489, 492), (489, 476, 492), (488, 490, 478), (488, 489, 490), (489, 477, 490), (518, 531, 530), (519, 531, 533), (518, 530, 535), (518, 535, 537), (518, 537, 534), (519, 533, 540), (520, 532, 542), (521, 536, 544), (522, 538, 546), (523, 539, 548), (519, 540, 543), (520, 542, 545), (521, 544, 547), (522, 546, 549), (523, 548, 541), (524, 550, 555), (525, 551, 557), (526, 552, 558), (527, 553, 559), (528, 554, 556), (556, 559, 529), (556, 554, 559), (554, 527, 559), (559, 558, 529), (559, 553, 558), (553, 526, 558), (558, 557, 529), (558, 552, 557), (552, 525, 557), (557, 555, 529), (557, 551, 555), (551, 524, 555), (555, 556, 529), (555, 550, 556), (550, 528, 556), (541, 554, 528), (541, 548, 554), (548, 527, 554), (549, 553, 527), (549, 546, 553), (546, 526, 553), (547, 552, 526), (547, 544, 552), (544, 525, 552), (545, 551, 525), (545, 542, 551), (542, 524, 551), (543, 550, 524), (543, 540, 550), (540, 528, 550), (548, 549, 527), (548, 539, 549), (539, 522, 549), (546, 547, 526), (546, 538, 547), (538, 521, 547), (544, 545, 525), (544, 536, 545), (536, 520, 545), (542, 543, 524), (542, 532, 543), (532, 519, 543), (540, 541, 528), (540, 533, 541), (533, 523, 541), (534, 539, 523), (534, 537, 539), (537, 522, 539), (537, 538, 522), (537, 535, 538), (535, 521, 538), (535, 536, 521), (535, 530, 536), (530, 520, 536), (533, 534, 523), (533, 531, 534), (531, 518, 534), (530, 532, 520), (530, 531, 532), (531, 519, 532), (560, 573, 572), (561, 573, 575), (560, 572, 577), (560, 577, 579), (560, 579, 576), (561, 575, 582), (562, 574, 584), (563, 578, 586), (564, 580, 588), (565, 581, 590), (561, 582, 585), (562, 584, 587), (563, 586, 589), (564, 588, 591), (565, 590, 583), (566, 592, 597), (567, 593, 599), (568, 594, 600), (569, 595, 601), (570, 596, 598), (598, 601, 571), (598, 596, 601), (596, 569, 601), (601, 600, 571), (601, 595, 600), (595, 568, 600), (600, 599, 571), (600, 594, 599), (594, 567, 599), (599, 597, 571), (599, 593, 597), (593, 566, 597), (597, 598, 571), (597, 592, 598), (592, 570, 598), (583, 596, 570), (583, 590, 596), (590, 569, 596), (591, 595, 569), (591, 588, 595), (588, 568, 595), (589, 594, 568), (589, 586, 594), (586, 567, 594), (587, 593, 567), (587, 584, 593), (584, 566, 593), (585, 592, 566), (585, 582, 592), (582, 570, 592), (590, 591, 569), (590, 581, 591), (581, 564, 591), (588, 589, 568), (588, 580, 589), (580, 563, 589), (586, 587, 567), (586, 578, 587), (578, 562, 587), (584, 585, 566), (584, 574, 585), (574, 561, 585), (582, 583, 570), (582, 575, 583), (575, 565, 583), (576, 581, 565), (576, 579, 581), (579, 564, 581), (579, 580, 564), (579, 577, 580), (577, 563, 580), (577, 578, 563), (577, 572, 578), (572, 562, 578), (575, 576, 565), (575, 573, 576), (573, 560, 576), (572, 574, 562), (572, 573, 574), (573, 561, 574), (602, 615, 614), (603, 615, 617), (602, 614, 619), (602, 619, 621), (602, 621, 618), (603, 617, 624), (604, 616, 626), (605, 620, 628), (606, 622, 630), (607, 623, 632), (603, 624, 627), (604, 626, 629), (605, 628, 631), (606, 630, 633), (607, 632, 625), (608, 634, 639), (609, 635, 641), (610, 636, 642), (611, 637, 643), (612, 638, 640), (640, 643, 613), (640, 638, 643), (638, 611, 643), (643, 642, 613), (643, 637, 642), (637, 610, 642), (642, 641, 613), (642, 636, 641), (636, 609, 641), (641, 639, 613), (641, 635, 639), (635, 608, 639), (639, 640, 613), (639, 634, 640), (634, 612, 640), (625, 638, 612), (625, 632, 638), (632, 611, 638), (633, 637, 611), (633, 630, 637), (630, 610, 637), (631, 636, 610), (631, 628, 636), (628, 609, 636), (629, 635, 609), (629, 626, 635), (626, 608, 635), (627, 634, 608), (627, 624, 634), (624, 612, 634), (632, 633, 611), (632, 623, 633), (623, 606, 633), (630, 631, 610), (630, 622, 631), (622, 605, 631), (628, 629, 609), (628, 620, 629), (620, 604, 629), (626, 627, 608), (626, 616, 627), (616, 603, 627), (624, 625, 612), (624, 617, 625), (617, 607, 625), (618, 623, 607), (618, 621, 623), (621, 606, 623), (621, 622, 606), (621, 619, 622), (619, 605, 622), (619, 620, 605), (619, 614, 620), (614, 604, 620), (617, 618, 607), (617, 615, 618), (615, 602, 618), (614, 616, 604), (614, 615, 616), (615, 603, 616)])
me_cube_002.polygons.foreach_set('material_index', [0, 0, 0, 0, 0, 0, 0, 0, 0, 0, 0, 0, 0, 0, 0, 0, 0, 0, 0, 0, 0, 0, 0, 0, 0, 0, 0, 0, 0, 0, 0, 0, 0, 0, 0, 0, 0, 0, 0, 0, 0, 0, 0, 0, 0, 0, 0, 0, 0, 0, 0, 0, 0, 0, 0, 0, 0, 0, 0, 0, 0, 0, 0, 0, 0, 0, 0, 0, 0, 0, 0, 0, 0, 0, 0, 0, 0, 0, 0, 0, 0, 0, 0, 0, 0, 0, 0, 0, 0, 0, 0, 0, 0, 0, 0, 0, 0, 0, 0, 0, 0, 0, 0, 0, 0, 0, 0, 0, 0, 0, 0, 0, 0, 0, 0, 0, 0, 0, 0, 0, 0, 0, 0, 0, 0, 0, 0, 0, 0, 0, 0, 0, 0, 0, 0, 0, 0, 0, 0, 0, 0, 0, 0, 0, 0, 0, 0, 0, 0, 0, 0, 0, 0, 0, 0, 0, 0, 0, 0, 0, 0, 0, 0, 0, 0, 0, 0, 0, 0, 0, 0, 0, 0, 0, 0, 0, 0, 0, 0, 0, 0, 0, 0, 0, 0, 0, 0, 0, 0, 0, 0, 0, 0, 0, 0, 0, 0, 0, 0, 0, 0, 0, 0, 0, 0, 0, 0, 0, 0, 0, 0, 0, 0, 0, 0, 0, 0, 0, 0, 0, 0, 0, 0, 0, 0, 0, 0, 0, 0, 0, 0, 0, 0, 0, 0, 0, 0, 0, 0, 0, 0, 0, 0, 0, 0, 0, 0, 0, 0, 0, 0, 0, 0, 0, 0, 0, 0, 0, 0, 0, 0, 0, 0, 1, 0, 0, 1, 1, 1, 1, 1, 1, 1, 1, 1, 1, 0, 0, 0, 0, 1, 0, 0, 0, 1, 0, 0, 0, 0, 0, 0, 0, 0, 0, 0, 0, 0, 0, 0, 0, 0, 0, 0, 0, 0, 0, 0, 0, 0, 0, 0, 0, 0, 0, 0, 0, 0, 0, 0, 0, 0, 0, 0, 0, 0, 0, 0, 0, 0, 0, 0, 0, 0, 0, 0, 0, 0, 1, 0, 0, 1, 1, 1, 1, 1, 1, 1, 1, 1, 1, 1, 1, 0, 0, 0, 0, 1, 0, 0, 0, 1, 1, 1, 0, 0, 0, 0, 0, 0, 2, 2, 2, 2, 2, 0, 1, 0, 0, 0, 0, 0, 1, 0, 0, 1, 1, 1, 1, 1, 0, 0, 0, 0, 1, 1, 1, 1, 1, 1, 1, 1, 1, 1, 1, 0, 0, 1, 1, 1, 1, 1, 1, 0, 1, 1, 1, 1, 1, 1, 1, 1, 1, 1, 1, 1, 1, 0, 0, 0, 0, 0, 0, 0, 0, 0, 0, 0, 0, 0, 0, 0, 0, 0, 0, 0, 0, 0, 0, 0, 0, 0, 0, 0, 0, 0, 0, 0, 0, 0, 0, 0, 0, 0, 0, 0, 0, 0, 0, 0, 0, 0, 0, 0, 0, 0, 0, 0, 0, 0, 0, 0, 0, 0, 0, 0, 0, 0, 0, 0, 0, 0, 0, 0, 1, 1, 0, 1, 0, 0, 0, 0, 0, 0, 2, 2, 2, 0, 0, 0, 0, 0, 0, 1, 0, 0, 1, 1, 1, 1, 1, 1, 1, 0, 1, 1, 1, 1, 1, 1, 1, 1, 1, 1, 0, 0, 0, 0, 0, 1, 1, 1, 1, 1, 1, 1, 1, 1, 1, 1, 1, 1, 1, 1, 1, 1, 1, 1, 1, 1, 1, 1, 1, 1, 1, 1, 1, 1, 1, 1, 1, 1, 1, 1, 1, 1, 1, 1, 1, 1, 1, 1, 1, 1, 1, 1, 1, 1, 1, 1, 1, 1, 1, 1, 1, 1, 1, 1, 1, 1, 1, 1, 1, 1, 1, 1, 1, 1, 1, 1, 1, 1, 1, 1, 1, 1, 1, 1, 1, 3, 3, 3, 3, 3, 3, 3, 3, 3, 3, 3, 3, 3, 3, 3, 3, 3, 3, 3, 3, 3, 3, 3, 3, 3, 3, 3, 3, 3, 3, 3, 3, 3, 3, 3, 3, 3, 3, 3, 3, 3, 3, 3, 3, 3, 3, 3, 3, 3, 3, 3, 3, 3, 3, 3, 3, 3, 3, 3, 3, 3, 3, 3, 3, 3, 3, 3, 3, 3, 3, 3, 3, 3, 3, 3, 3, 3, 3, 3, 3, 3, 3, 3, 3, 3, 3, 3, 3, 3, 3, 3, 3, 3, 3, 3, 3, 3, 3, 3, 3, 3, 3, 3, 3, 3, 3, 3, 3, 3, 3, 3, 3, 3, 3, 3, 3, 3, 3, 3, 3, 3, 3, 3, 3, 3, 3, 3, 3, 3, 3, 3, 3, 3, 3, 3, 3, 3, 3, 3, 3, 3, 3, 3, 3, 3, 3, 3, 3, 3, 3, 3, 3, 3, 3, 3, 3, 3, 3, 3, 3, 1, 1, 1, 1, 1, 1, 1, 1, 1, 1, 1, 1, 1, 1, 1, 1, 1, 1, 1, 1, 1, 1, 1, 1, 1, 1, 1, 1, 1, 1, 1, 1, 1, 1, 1, 1, 1, 1, 1, 1, 1, 1, 1, 1, 1, 1, 1, 1, 1, 1, 1, 1, 1, 1, 1, 1, 1, 1, 1, 1, 1, 1, 1, 1, 1, 1, 1, 1, 1, 1, 1, 1, 1, 1, 1, 1, 1, 1, 1, 1])
_uv = me_cube_002.uv_layers.new(name='UVMap')
_uv.uv.foreach_set('vector', [0.5356, 0.5, 0.625, 0.5, 0.625, 0.5, 0.5356, 0.5, 0.375, 0.5729, 0.375, 0.75, 0.375, 0.75, 0.0, 0.0, 0.0, 0.0, 0.625, 0.75, 0.75, 0.75, 0.625, 0.375, 0.625, 0.3738, 0.625, 0.75, 0.625, 0.75, 0.5356, 0.75, 0.375, 0.75, 0.375, 0.75, 0.5356, 0.75, 0.375, 0.75, 0.375, 0.75, 0.375, 0.75, 0.375, 0.75, 0.0, 0.0, 0.0, 0.0, 0.0, 0.0, 0.0, 0.0, 0.625, 0.5, 0.625, 0.5, 0.625, 0.5, 0.625, 0.5, 0.375, 0.75, 0.375, 0.8368, 0.375, 0.8368, 0.375, 0.75, 0.5356, 0.75, 0.625, 0.75, 0.625, 0.8751, 0.5356, 0.8749, 0.375, 0.75, 0.375, 0.8747, 0.375, 0.8368, 0.375, 0.75, 0.625, 0.5, 0.75, 0.5, 0.75, 0.75, 0.625, 0.75, 0.375, 0.75, 0.375, 0.8368, 0.375, 0.8368, 0.375, 0.75, 0.375, 0.5, 0.375, 0.375, 0.375, 0.375, 0.375, 0.5, 0.5356, 0.5, 0.375, 0.5, 0.375, 0.5, 0.5356, 0.5, 0.375, 0.75, 0.375, 0.75, 0.375, 0.75, 0.375, 0.75, 0.5356, 0.5, 0.375, 0.5, 0.375, 0.5, 0.5356, 0.5, 0.625, 0.5, 0.625, 0.5, 0.625, 0.5, 0.625, 0.5, 0.0, 0.0, 0.0, 0.0, 0.0, 0.0, 0.3571, 0.3334, 0.3571, 0.3334, 0.3638, 0.3334, 0.3726, 0.3333, 0.0, 0.0, 0.0, 0.0, 0.625, 0.3815, 0.625, 0.5, 0.625, 0.5, 0.625, 0.3815, 0.625, 0.5, 0.625, 0.3768, 0.625, 0.3815, 0.625, 0.5, 0.375, 0.5, 0.375, 0.5, 0.375, 0.5, 0.375, 0.5, 0.375, 0.75, 0.375, 0.75, 0.375, 0.75, 0.375, 0.75, 0.375, 0.75, 0.375, 0.75, 0.375, 0.75, 0.375, 0.75, 0.375, 0.5, 0.5356, 0.5, 0.5356, 0.5, 0.375, 0.5, 0.625, 0.75, 0.625, 0.75, 0.625, 0.75, 0.625, 0.75, 0.375, 0.75, 0.375, 0.75, 0.375, 0.75, 0.375, 0.75, 0.625, 0.75, 0.5356, 0.75, 0.5356, 0.75, 0.625, 0.75, 0.625, 0.5, 0.625, 0.5, 0.625, 0.5, 0.625, 0.5, 0.375, 0.75, 0.375, 0.75, 0.375, 0.75, 0.375, 0.75, 0.375, 0.75, 0.375, 0.5, 0.375, 0.5, 0.375, 0.75, 0.625, 0.5, 0.5356, 0.5, 0.5356, 0.5, 0.625, 0.5, 0.375, 0.5, 0.375, 0.5, 0.375, 0.5, 0.375, 0.5, 0.375, 0.5, 0.375, 0.5, 0.375, 0.5, 0.375, 0.5, 0.5356, 0.5, 0.375, 0.5, 0.375, 0.5, 0.5356, 0.5, 0.375, 0.75, 0.375, 0.75, 0.375, 0.75, 0.375, 0.75, 0.625, 0.75, 0.625, 0.75, 0.625, 0.75, 0.625, 0.75, 0.375, 0.5729, 0.375, 0.75, 0.375, 0.75, 0.375, 0.5, 0.375, 0.5, 0.375, 0.5, 0.375, 0.5, 0.375, 0.5, 0.375, 0.5, 0.625, 0.5, 0.625, 0.5, 0.625, 0.5, 0.625, 0.5, 0.375, 0.75, 0.375, 0.75, 0.375, 0.75, 0.375, 0.75, 0.625, 0.75, 0.0, 0.0, 0.0, 0.0, 0.625, 0.75, 0.625, 0.75, 0.625, 0.75, 0.625, 0.75, 0.625, 0.75, 0.375, 0.75, 0.375, 0.75, 0.375, 0.75, 0.375, 0.75, 0.625, 0.75, 0.5356, 0.75, 0.5356, 0.75, 0.625, 0.75, 0.625, 0.5, 0.625, 0.75, 0.625, 0.75, 0.625, 0.5, 0.625, 0.75, 0.625, 0.75, 0.625, 0.75, 0.625, 0.75, 0.625, 0.5, 0.625, 0.5, 0.625, 0.5, 0.625, 0.5, 0.625, 0.5, 0.625, 0.5, 0.625, 0.5, 0.625, 0.5, 0.375, 0.75, 0.375, 0.75, 0.375, 0.75, 0.375, 0.75, 0.0, 0.0, 0.625, 0.75, 0.625, 0.75, 0.0, 0.0, 0.5356, 0.75, 0.375, 0.75, 0.375, 0.75, 0.5356, 0.75, 0.5356, 0.75, 0.625, 0.75, 0.625, 0.75, 0.5356, 0.75, 0.625, 0.5, 0.625, 0.75, 0.625, 0.75, 0.625, 0.5, 0.375, 0.75, 0.375, 0.75, 0.375, 0.75, 0.375, 0.75, 0.375, 0.75, 0.375, 0.75, 0.375, 0.75, 0.375, 0.75, 0.625, 0.75, 0.0, 0.0, 0.0, 0.0, 0.625, 0.75, 0.625, 0.75, 0.625, 0.75, 0.625, 0.75, 0.625, 0.75, 0.5356, 0.5, 0.625, 0.5, 0.625, 0.75, 0.5356, 0.75, 0.0, 0.0, 0.625, 0.5, 0.625, 0.5, 0.625, 0.5, 0.625, 0.75, 0.5356, 0.75, 0.625, 0.75, 0.625, 0.75, 0.5356, 0.75, 0.5356, 0.75, 0.625, 0.75, 0.625, 0.75, 0.5356, 0.75, 0.5356, 0.75, 0.625, 0.75, 0.625, 0.75, 0.5356, 0.75, 0.375, 0.75, 0.375, 0.75, 0.375, 0.75, 0.375, 0.75, 0.375, 0.75, 0.375, 0.75, 0.375, 0.75, 0.375, 0.75, 0.375, 0.75, 0.375, 0.75, 0.0, 0.0, 0.0, 0.0, 0.0, 0.0, 0.0, 0.0, 0.0, 0.0, 0.0, 0.0, 0.0, 0.0, 0.0, 0.0, 0.0, 0.0, 0.375, 0.75, 0.5356, 0.75, 0.5356, 0.75, 0.375, 0.75, 0.375, 0.75, 0.5356, 0.75, 0.5356, 0.75, 0.375, 0.75, 0.375, 0.75, 0.5356, 0.75, 0.5356, 0.75, 0.375, 0.75, 0.375, 0.5, 0.5356, 0.5, 0.5356, 0.75, 0.375, 0.75, 0.5356, 0.5, 0.5356, 0.75, 0.625, 0.75, 0.625, 0.5, 0.0, 0.0, 0.625, 0.75, 0.625, 0.5, 0.625, 0.5, 0.625, 0.5, 0.5356, 0.75, 0.5356, 0.75, 0.625, 0.75, 0.625, 0.75, 0.5356, 0.75, 0.5356, 0.75, 0.625, 0.75, 0.625, 0.75, 0.5356, 0.75, 0.5356, 0.75, 0.625, 0.75, 0.625, 0.75, 0.375, 0.75, 0.375, 0.75, 0.375, 0.75, 0.375, 0.75, 0.375, 0.75, 0.375, 0.75, 0.375, 0.75, 0.0, 0.0, 0.0, 0.0, 0.0, 0.0, 0.0, 0.0, 0.0, 0.0, 0.0, 0.0, 0.0, 0.0, 0.0, 0.0, 0.0, 0.0, 0.375, 0.75, 0.375, 0.75, 0.5356, 0.75, 0.5356, 0.75, 0.375, 0.75, 0.375, 0.75, 0.5356, 0.75, 0.5356, 0.75, 0.375, 0.75, 0.375, 0.75, 0.5356, 0.75, 0.5356, 0.75, 0.375, 0.5, 0.375, 0.75, 0.5356, 0.75, 0.5356, 0.5, 0.375, 0.75, 0.5356, 0.75, 0.5356, 0.75, 0.375, 0.75, 0.375, 0.5, 0.5356, 0.5, 0.5356, 0.5, 0.375, 0.5, 0.375, 0.5, 0.375, 0.5, 0.375, 0.5, 0.375, 0.5, 0.375, 0.75, 0.375, 0.75, 0.375, 0.75, 0.375, 0.75, 0.625, 0.75, 0.625, 0.75, 0.625, 0.75, 0.625, 0.75, 0.625, 0.5, 0.625, 0.5, 0.625, 0.5, 0.625, 0.5, 0.5356, 0.5, 0.625, 0.5, 0.625, 0.5, 0.5356, 0.5, 0.625, 0.75, 0.625, 0.75, 0.625, 0.75, 0.625, 0.75, 0.375, 0.5, 0.375, 0.5, 0.375, 0.5, 0.375, 0.5, 0.5356, 0.5, 0.5356, 0.5, 0.375, 0.5, 0.375, 0.5, 0.625, 0.75, 0.625, 0.75, 0.625, 0.75, 0.625, 0.75, 0.625, 0.5, 0.625, 0.5, 0.625, 0.5, 0.625, 0.5, 0.625, 0.75, 0.625, 0.75, 0.625, 0.75, 0.625, 0.75, 0.0, 0.0, 0.0, 0.0, 0.625, 0.75, 0.625, 0.75, 0.375, 0.75, 0.375, 0.75, 0.375, 0.75, 0.375, 0.75, 0.625, 0.75, 0.625, 0.75, 0.625, 0.5, 0.625, 0.5, 0.375, 0.75, 0.375, 0.75, 0.375, 0.75, 0.375, 0.75, 0.375, 0.75, 0.375, 0.75, 0.5356, 0.75, 0.5356, 0.75, 0.5356, 0.75, 0.5356, 0.75, 0.625, 0.75, 0.625, 0.75, 0.375, 0.75, 0.5356, 0.75, 0.5356, 0.8749, 0.375, 0.8747, 0.625, 0.5, 0.625, 0.5, 0.625, 0.5, 0.625, 0.5, 0.5356, 0.5, 0.5356, 0.5, 0.5356, 0.5, 0.5356, 0.5, 0.0, 0.0, 0.0, 0.0, 0.0, 0.0, 0.0, 0.0, 0.375, 0.75, 0.375, 0.75, 0.375, 0.75, 0.625, 0.5, 0.625, 0.5, 0.5356, 0.5, 0.5356, 0.5, 0.625, 0.5, 0.625, 0.5, 0.625, 0.5, 0.625, 0.5, 0.0, 0.0, 0.0, 0.0, 0.625, 0.5, 0.625, 0.75, 0.625, 0.75, 0.625, 0.5, 0.625, 0.5, 0.625, 0.5, 0.625, 0.5, 0.625, 0.5, 0.625, 0.5, 0.5356, 0.5, 0.5356, 0.5, 0.375, 0.5, 0.375, 0.5, 0.625, 0.5, 0.625, 0.5, 0.5356, 0.5, 0.5356, 0.5, 0.625, 0.5, 0.625, 0.5, 0.625, 0.5, 0.625, 0.5, 0.375, 0.75, 0.375, 0.75, 0.375, 0.75, 0.375, 0.75, 0.375, 0.75, 0.375, 0.75, 0.375, 0.75, 0.375, 0.75, 0.375, 0.75, 0.375, 0.75, 0.375, 0.75, 0.375, 0.75, 0.375, 0.75, 0.375, 0.5, 0.375, 0.5, 0.375, 0.5729, 0.375, 0.75, 0.375, 0.75, 0.375, 0.75, 0.375, 0.75, 0.375, 0.75, 0.375, 0.75, 0.375, 0.75, 0.375, 0.75, 0.375, 0.75, 0.375, 0.75, 0.375, 0.75, 0.5356, 0.5, 0.5356, 0.5, 0.625, 0.5, 0.625, 0.5, 0.5356, 0.75, 0.5356, 0.75, 0.375, 0.75, 0.375, 0.75, 0.375, 0.75, 0.375, 0.8747, 0.375, 0.8747, 0.375, 0.75, 0.375, 0.75, 0.375, 0.75, 0.375, 0.75, 0.375, 0.75, 0.625, 0.5, 0.625, 0.5, 0.625, 0.5, 0.625, 0.5, 0.375, 0.75, 0.375, 0.75, 0.375, 0.75, 0.625, 0.75, 0.625, 0.75, 0.625, 0.75, 0.625, 0.75, 0.375, 0.75, 0.375, 0.75, 0.375, 0.8368, 0.375, 0.8368, 0.5356, 0.375, 0.5356, 0.5, 0.625, 0.5, 0.625, 0.375, 0.625, 0.5, 0.625, 0.5, 0.625, 0.5, 0.625, 0.5, 0.625, 0.375, 0.625, 0.3815, 0.625, 0.5, 0.625, 0.5, 0.625, 0.5, 0.625, 0.5, 0.625, 0.5, 0.625, 0.5, 0.625, 0.5, 0.625, 0.5, 0.625, 0.5, 0.625, 0.5, 0.0, 0.0, 0.0, 0.0, 0.0, 0.0, 0.0, 0.0, 0.625, 0.5, 0.625, 0.5, 0.5356, 0.5, 0.5356, 0.5, 0.375, 0.75, 0.375, 0.8747, 0.5356, 0.8749, 0.5356, 0.75, 0.375, 0.5, 0.375, 0.5, 0.375, 0.5, 0.375, 0.5, 0.375, 0.75, 0.375, 0.75, 0.375, 0.75, 0.375, 0.75, 0.375, 0.375, 0.375, 0.5, 0.5356, 0.5, 0.5356, 0.375, 0.5356, 0.375, 0.5356, 0.375, 0.5356, 0.5, 0.5356, 0.5, 0.5356, 0.5, 0.5356, 0.5, 0.375, 0.5, 0.375, 0.5, 0.625, 0.5, 0.625, 0.5, 0.625, 0.5, 0.625, 0.5, 0.625, 0.5, 0.625, 0.5, 0.625, 0.375, 0.625, 0.375, 0.625, 0.3815, 0.625, 0.3815, 0.625, 0.5, 0.625, 0.5, 0.625, 0.5, 0.625, 0.5, 0.625, 0.5, 0.625, 0.5, 0.625, 0.3815, 0.625, 0.3815, 0.625, 0.5, 0.625, 0.5, 0.625, 0.375, 0.625, 0.375, 0.625, 0.5, 0.625, 0.5, 0.0, 0.0, 0.0, 0.0, 0.0, 0.0, 0.0, 0.0, 0.0, 0.0, 0.0, 0.0, 0.0, 0.0, 0.0, 0.0, 0.4471, 0.3, 0.4365, 0.3, 0.4285, 0.3, 0.4285, 0.3, 0.0, 0.0, 0.5356, 0.5, 0.5356, 0.5, 0.5356, 0.375, 0.5356, 0.375, 0.625, 0.5, 0.625, 0.5, 0.625, 0.5, 0.625, 0.3815, 0.625, 0.3815, 0.625, 0.5, 0.625, 0.5, 0.625, 0.5, 0.625, 0.5, 0.625, 0.375, 0.625, 0.375, 0.625, 0.5, 0.625, 0.5, 0.625, 0.3815, 0.625, 0.3768, 0.375, 0.75, 0.375, 0.5, 0.375, 0.375, 0.375, 0.8368, 0.625, 0.5, 0.625, 0.5, 0.625, 0.375, 0.625, 0.3756, 0.625, 0.5, 0.625, 0.5, 0.625, 0.3756, 0.625, 0.375, 0.375, 0.5, 0.375, 0.5, 0.375, 0.5, 0.375, 0.5, 0.375, 0.75, 0.375, 0.75, 0.375, 0.5, 0.375, 0.5, 0.375, 0.75, 0.375, 0.75, 0.375, 0.75, 0.375, 0.75, 0.375, 0.5, 0.375, 0.5, 0.5356, 0.5, 0.5356, 0.5, 0.625, 0.75, 0.625, 0.75, 0.625, 0.75, 0.625, 0.75, 0.375, 0.75, 0.375, 0.75, 0.375, 0.75, 0.375, 0.75, 0.625, 0.75, 0.625, 0.75, 0.5356, 0.75, 0.5356, 0.75, 0.625, 0.5, 0.625, 0.5, 0.625, 0.5, 0.625, 0.5, 0.375, 0.75, 0.375, 0.75, 0.375, 0.75, 0.375, 0.75, 0.375, 0.75, 0.375, 0.75, 0.375, 0.5, 0.375, 0.5, 0.625, 0.5, 0.625, 0.5, 0.5356, 0.5, 0.5356, 0.5, 0.375, 0.5, 0.375, 0.5, 0.375, 0.5, 0.375, 0.5, 0.625, 0.75, 0.625, 0.75, 0.625, 0.75, 0.625, 0.75, 0.375, 0.5, 0.375, 0.5, 0.375, 0.5, 0.375, 0.5, 0.5356, 0.5, 0.5356, 0.5, 0.375, 0.5, 0.375, 0.5, 0.375, 0.75, 0.375, 0.75, 0.375, 0.75, 0.375, 0.75, 0.625, 0.75, 0.625, 0.75, 0.625, 0.75, 0.625, 0.75, 0.375, 0.5729, 0.375, 0.5, 0.375, 0.5, 0.375, 0.75, 0.375, 0.75, 0.625, 0.5, 0.625, 0.5, 0.625, 0.5, 0.625, 0.5, 0.375, 0.75, 0.375, 0.75, 0.375, 0.75, 0.375, 0.75, 0.625, 0.75, 0.625, 0.75, 0.0, 0.0, 0.0, 0.0, 0.625, 0.75, 0.625, 0.75, 0.625, 0.75, 0.625, 0.75, 0.375, 0.75, 0.375, 0.75, 0.375, 0.75, 0.375, 0.75, 0.625, 0.5, 0.625, 0.5, 0.625, 0.75, 0.625, 0.75, 0.625, 0.75, 0.625, 0.75, 0.625, 0.75, 0.625, 0.75, 0.625, 0.5, 0.625, 0.5, 0.625, 0.5, 0.625, 0.5, 0.625, 0.5, 0.625, 0.5, 0.625, 0.5, 0.625, 0.5, 0.375, 0.75, 0.375, 0.75, 0.375, 0.75, 0.375, 0.75, 0.375, 0.75, 0.375, 0.75, 0.375, 0.75, 0.375, 0.75, 0.5356, 0.75, 0.5356, 0.75, 0.375, 0.75, 0.375, 0.75, 0.5356, 0.75, 0.5356, 0.75, 0.625, 0.75, 0.625, 0.75, 0.625, 0.5, 0.625, 0.5, 0.625, 0.75, 0.625, 0.75, 0.375, 0.75, 0.375, 0.75, 0.375, 0.75, 0.375, 0.75, 0.625, 0.75, 0.625, 0.75, 0.0, 0.0, 0.0, 0.0, 0.625, 0.75, 0.625, 0.75, 0.625, 0.75, 0.625, 0.75, 0.5356, 0.5, 0.5356, 0.75, 0.625, 0.75, 0.625, 0.5, 0.0, 0.0, 0.625, 0.75, 0.625, 0.5, 0.625, 0.5, 0.625, 0.5, 0.5356, 0.75, 0.5356, 0.75, 0.625, 0.75, 0.625, 0.75, 0.5356, 0.75, 0.5356, 0.75, 0.625, 0.75, 0.625, 0.75, 0.5356, 0.75, 0.5356, 0.75, 0.625, 0.75, 0.625, 0.75, 0.375, 0.75, 0.375, 0.75, 0.375, 0.75, 0.375, 0.75, 0.375, 0.75, 0.375, 0.75, 0.375, 0.75, 0.375, 0.75, 0.375, 0.75, 0.375, 0.75, 0.0, 0.0, 0.0, 0.0, 0.0, 0.0, 0.0, 0.0, 0.0, 0.0, 0.0, 0.0, 0.0, 0.0, 0.0, 0.0, 0.0, 0.0, 0.375, 0.75, 0.375, 0.75, 0.5356, 0.75, 0.5356, 0.75, 0.375, 0.75, 0.375, 0.75, 0.5356, 0.75, 0.5356, 0.75, 0.375, 0.75, 0.375, 0.75, 0.5356, 0.75, 0.5356, 0.75, 0.375, 0.5, 0.375, 0.75, 0.5356, 0.75, 0.5356, 0.5, 0.5356, 0.5, 0.625, 0.5, 0.625, 0.75, 0.5356, 0.75, 0.0, 0.0, 0.625, 0.5, 0.625, 0.5, 0.625, 0.5, 0.625, 0.75, 0.5356, 0.75, 0.625, 0.75, 0.625, 0.75, 0.5356, 0.75, 0.5356, 0.75, 0.625, 0.75, 0.625, 0.75, 0.5356, 0.75, 0.5356, 0.75, 0.625, 0.75, 0.625, 0.75, 0.5356, 0.75, 0.375, 0.75, 0.375, 0.75, 0.375, 0.75, 0.375, 0.75, 0.375, 0.75, 0.375, 0.75, 0.375, 0.75, 0.375, 0.75, 0.375, 0.75, 0.375, 0.75, 0.0, 0.0, 0.0, 0.0, 0.0, 0.0, 0.0, 0.0, 0.0, 0.0, 0.0, 0.0, 0.0, 0.0, 0.0, 0.0, 0.0, 0.0, 0.375, 0.75, 0.5356, 0.75, 0.5356, 0.75, 0.375, 0.75, 0.375, 0.75, 0.5356, 0.75, 0.5356, 0.75, 0.375, 0.75, 0.375, 0.75, 0.5356, 0.75, 0.5356, 0.75, 0.375, 0.75, 0.375, 0.5, 0.5356, 0.5, 0.5356, 0.75, 0.375, 0.75, 0.375, 0.75, 0.375, 0.75, 0.5356, 0.75, 0.5356, 0.75, 0.375, 0.5, 0.375, 0.5, 0.5356, 0.5, 0.5356, 0.5, 0.375, 0.5, 0.375, 0.5, 0.375, 0.5, 0.375, 0.5, 0.375, 0.75, 0.375, 0.75, 0.375, 0.75, 0.375, 0.75, 0.625, 0.75, 0.625, 0.75, 0.625, 0.75, 0.625, 0.75, 0.625, 0.5, 0.625, 0.5, 0.625, 0.5, 0.625, 0.5, 0.5356, 0.5, 0.5356, 0.5, 0.625, 0.5, 0.625, 0.5, 0.625, 0.75, 0.625, 0.75, 0.625, 0.75, 0.625, 0.75, 0.375, 0.5, 0.375, 0.5, 0.375, 0.5, 0.375, 0.5, 0.625, 0.75, 0.625, 0.75, 0.625, 0.75, 0.625, 0.75, 0.625, 0.5, 0.625, 0.5, 0.625, 0.5, 0.625, 0.5, 0.625, 0.75, 0.625, 0.75, 0.625, 0.75, 0.625, 0.75, 0.0, 0.0, 0.625, 0.75, 0.625, 0.75, 0.0, 0.0, 0.375, 0.75, 0.375, 0.75, 0.375, 0.75, 0.375, 0.75, 0.625, 0.75, 0.625, 0.5, 0.625, 0.5, 0.625, 0.75, 0.375, 0.75, 0.5356, 0.75, 0.5356, 0.75, 0.375, 0.75, 0.375, 0.75, 0.375, 0.75, 0.375, 0.8368, 0.375, 0.8368, 0.5356, 0.75, 0.625, 0.75, 0.625, 0.75, 0.5356, 0.75, 0.375, 0.375, 0.375, 0.375, 0.375, 0.5, 0.375, 0.5, 0.625, 0.5, 0.625, 0.5, 0.625, 0.5, 0.625, 0.5, 0.0, 0.0, 0.0, 0.0, 0.0, 0.0, 0.0, 0.0, 0.625, 0.5, 0.5356, 0.5, 0.5356, 0.5, 0.625, 0.5, 0.625, 0.75, 0.625, 0.75, 0.625, 0.75, 0.625, 0.75, 0.375, 0.5, 0.375, 0.5, 0.375, 0.5, 0.375, 0.5, 0.625, 0.375, 0.625, 0.375, 0.625, 0.5, 0.625, 0.5, 0.625, 0.5, 0.625, 0.5, 0.625, 0.5, 0.625, 0.5, 0.0, 0.0, 0.625, 0.5, 0.0, 0.0, 0.625, 0.75, 0.625, 0.5, 0.625, 0.5, 0.625, 0.75, 0.5356, 0.75, 0.625, 0.75, 0.625, 0.75, 0.5356, 0.75, 0.0, 0.0, 0.625, 0.75, 0.625, 0.75, 0.0, 0.0, 0.375, 0.5, 0.375, 0.5, 0.375, 0.5, 0.375, 0.5, 0.375, 0.5, 0.375, 0.5, 0.375, 0.5, 0.375, 0.5, 0.625, 0.75, 0.625, 0.75, 0.625, 0.75, 0.625, 0.75, 0.625, 0.5, 0.5356, 0.5, 0.5356, 0.5, 0.625, 0.5, 0.625, 0.5, 0.625, 0.5, 0.625, 0.5, 0.625, 0.5, 0.375, 0.75, 0.375, 0.75, 0.375, 0.75, 0.375, 0.75, 0.375, 0.5, 0.375, 0.75, 0.375, 0.75, 0.375, 0.5729, 0.375, 0.5, 0.375, 0.75, 0.375, 0.75, 0.375, 0.75, 0.375, 0.75, 0.375, 0.75, 0.375, 0.75, 0.375, 0.75, 0.375, 0.75, 0.375, 0.75, 0.5356, 0.5, 0.375, 0.5, 0.375, 0.5, 0.5356, 0.5, 0.5356, 0.5, 0.5356, 0.5, 0.5356, 0.5, 0.5356, 0.5, 0.5356, 0.5, 0.375, 0.5, 0.375, 0.5, 0.5356, 0.5, 0.375, 0.5, 0.375, 0.5, 0.375, 0.5, 0.375, 0.5, 0.5356, 0.5, 0.375, 0.5, 0.375, 0.5, 0.5356, 0.5, 0.5356, 0.5, 0.375, 0.5, 0.375, 0.5, 0.5356, 0.5, 0.375, 0.5, 0.5356, 0.5, 0.5356, 0.5, 0.375, 0.5, 0.5356, 0.5, 0.5356, 0.5, 0.5356, 0.5, 0.5356, 0.5, 0.5356, 0.5, 0.5356, 0.5, 0.5356, 0.5, 0.5356, 0.5, 0.375, 0.5, 0.5356, 0.5, 0.5356, 0.5, 0.375, 0.5, 0.375, 0.5, 0.375, 0.5, 0.375, 0.5, 0.375, 0.5, 0.375, 0.5, 0.5356, 0.5, 0.5356, 0.5, 0.375, 0.5, 0.375, 0.5, 0.375, 0.5, 0.375, 0.5, 0.375, 0.5, 0.5356, 0.5, 0.375, 0.5, 0.375, 0.5, 0.5356, 0.5, 0.375, 0.5, 0.375, 0.75, 0.375, 0.75, 0.375, 0.5, 0.375, 0.75, 0.375, 0.5, 0.375, 0.5, 0.375, 0.75, 0.375, 0.5, 0.375, 0.5, 0.375, 0.5, 0.375, 0.5, 0.375, 0.5, 0.375, 0.75, 0.375, 0.75, 0.375, 0.5, 0.375, 0.5, 0.375, 0.5, 0.375, 0.5, 0.375, 0.5, 0.375, 0.75, 0.375, 0.75, 0.375, 0.75, 0.375, 0.75, 0.375, 0.5, 0.375, 0.5, 0.375, 0.5, 0.375, 0.5, 0.375, 0.75, 0.375, 0.5, 0.375, 0.5, 0.375, 0.75, 0.375, 0.75, 0.375, 0.5, 0.375, 0.5, 0.375, 0.75, 0.375, 0.75, 0.375, 0.75, 0.375, 0.75, 0.375, 0.75, 0.0, 0.0, 0.75, 0.75, 0.625, 0.75, 0.0, 0.0, 0.625, 0.375, 0.625, 0.75, 0.625, 0.75, 0.625, 0.3738, 0.0, 0.0, 0.0, 0.0, 0.0, 0.0, 0.0, 0.0, 0.5356, 0.75, 0.5356, 0.8749, 0.625, 0.8751, 0.625, 0.75, 0.375, 0.75, 0.375, 0.75, 0.375, 0.8368, 0.375, 0.8747, 0.625, 0.75, 0.625, 0.75, 0.625, 0.3748, 0.625, 0.3744, 0.375, 0.5, 0.375, 0.5, 0.375, 0.375, 0.375, 0.375, 0.5356, 0.5, 0.5356, 0.5, 0.375, 0.5, 0.375, 0.5, 0.625, 0.3815, 0.625, 0.3815, 0.625, 0.5, 0.625, 0.5, 0.375, 0.5, 0.375, 0.5, 0.375, 0.375, 0.375, 0.375, 0.0, 0.0, 0.0, 0.0, 0.0, 0.0, 0.3726, 0.3333, 0.3638, 0.3333, 0.3571, 0.3333, 0.3571, 0.3333, 0.0, 0.0, 0.0, 0.0, 0.375, 0.75, 0.375, 0.75, 0.375, 0.75, 0.375, 0.75, 0.375, 0.5, 0.375, 0.5, 0.375, 0.5, 0.375, 0.5, 0.625, 0.75, 0.625, 0.75, 0.625, 0.5, 0.625, 0.5, 0.375, 0.75, 0.375, 0.75, 0.375, 0.75, 0.375, 0.75, 0.5356, 0.5, 0.375, 0.5, 0.375, 0.5, 0.5356, 0.5, 0.375, 0.375, 0.375, 0.375, 0.375, 0.5, 0.375, 0.5, 0.625, 0.75, 0.625, 0.75, 0.625, 0.3744, 0.625, 0.3738, 0.5356, 0.5, 0.5356, 0.5, 0.5356, 0.5, 0.5356, 0.5, 0.375, 0.75, 0.375, 0.75, 0.375, 0.75, 0.5356, 0.5, 0.375, 0.5, 0.375, 0.5, 0.5356, 0.5, 0.375, 0.75, 0.5356, 0.75, 0.5356, 0.75, 0.375, 0.75, 0.375, 0.75, 0.375, 0.75, 0.375, 0.75, 0.375, 0.75, 0.375, 0.75, 0.375, 0.75, 0.375, 0.75, 0.375, 0.75, 0.375, 0.75, 0.0, 0.0, 0.0, 0.0, 0.0, 0.0, 0.0, 0.0, 0.625, 0.75, 0.625, 0.3744, 0.625, 0.3748, 0.625, 0.75, 0.5356, 0.375, 0.625, 0.375, 0.625, 0.5, 0.5356, 0.5, 0.625, 0.3815, 0.625, 0.5, 0.625, 0.5, 0.625, 0.3815, 0.625, 0.375, 0.625, 0.5, 0.625, 0.5, 0.625, 0.3815, 0.625, 0.5, 0.625, 0.5, 0.625, 0.5, 0.0, 0.0, 0.0, 0.0, 0.0, 0.0, 0.0, 0.0, 0.375, 0.375, 0.5356, 0.375, 0.5356, 0.5, 0.375, 0.5, 0.5356, 0.375, 0.5356, 0.5, 0.5356, 0.5, 0.5356, 0.375, 0.625, 0.5, 0.625, 0.5, 0.625, 0.5, 0.625, 0.5, 0.625, 0.5, 0.625, 0.375, 0.625, 0.375, 0.625, 0.5, 0.625, 0.3815, 0.625, 0.5, 0.625, 0.5, 0.625, 0.3815, 0.625, 0.3815, 0.625, 0.5, 0.625, 0.5, 0.625, 0.3815, 0.625, 0.5, 0.625, 0.375, 0.625, 0.375, 0.625, 0.5, 0.625, 0.375, 0.625, 0.5, 0.625, 0.5, 0.625, 0.375, 0.625, 0.5, 0.625, 0.5, 0.625, 0.5, 0.625, 0.5, 0.625, 0.375, 0.625, 0.375, 0.625, 0.5, 0.625, 0.5, 0.625, 0.3756, 0.625, 0.375, 0.625, 0.5, 0.625, 0.5, 0.625, 0.375, 0.625, 0.3756, 0.625, 0.5, 0.375, 0.75, 0.375, 0.5, 0.375, 0.5, 0.375, 0.75, 0.375, 0.375, 0.375, 0.5, 0.375, 0.5, 0.375, 0.375, 0.0, 0.0, 0.0, 0.0, 0.0, 0.0, 0.0, 0.0, 0.375, 0.5, 0.375, 0.5, 0.375, 0.5, 0.375, 0.5, 0.625, 0.375, 0.625, 0.5, 0.625, 0.5, 0.625, 0.375, 0.375, 0.5, 0.375, 0.5, 0.375, 0.5, 0.375, 0.5, 0.375, 0.5, 0.375, 0.5, 0.375, 0.5729, 0.5356, 0.5, 0.5356, 0.5, 0.375, 0.5, 0.375, 0.5, 0.5356, 0.5, 0.5356, 0.5, 0.5356, 0.5, 0.5356, 0.5, 0.5356, 0.5, 0.5356, 0.5, 0.375, 0.5, 0.375, 0.5, 0.375, 0.5, 0.375, 0.5, 0.375, 0.5, 0.375, 0.5, 0.5356, 0.5, 0.5356, 0.5, 0.375, 0.5, 0.375, 0.5, 0.5356, 0.5, 0.5356, 0.5, 0.375, 0.5, 0.375, 0.5, 0.375, 0.5, 0.375, 0.5, 0.375, 0.5, 0.375, 0.5, 0.375, 0.5, 0.375, 0.5, 0.5356, 0.5, 0.5356, 0.5, 0.5356, 0.5, 0.5356, 0.5, 0.5356, 0.5, 0.5356, 0.5, 0.5356, 0.5, 0.5356, 0.5, 0.5356, 0.5, 0.5356, 0.5, 0.375, 0.5, 0.375, 0.5, 0.5356, 0.5, 0.5356, 0.5, 0.375, 0.5, 0.375, 0.5, 0.375, 0.5, 0.375, 0.5, 0.375, 0.5, 0.375, 0.5, 0.5356, 0.5, 0.5356, 0.5, 0.375, 0.5, 0.375, 0.5, 0.5356, 0.5, 0.5356, 0.5, 0.375, 0.5, 0.375, 0.5, 0.375, 0.5, 0.375, 0.5, 0.5356, 0.5, 0.5356, 0.5, 0.375, 0.5, 0.375, 0.5, 0.375, 0.5, 0.375, 0.5, 0.375, 0.75, 0.375, 0.75, 0.375, 0.75, 0.375, 0.75, 0.375, 0.5, 0.375, 0.5, 0.375, 0.5, 0.375, 0.5, 0.375, 0.5, 0.375, 0.5, 0.375, 0.5, 0.375, 0.5, 0.375, 0.75, 0.375, 0.75, 0.375, 0.5, 0.375, 0.5, 0.375, 0.5, 0.375, 0.5, 0.375, 0.75, 0.375, 0.75, 0.375, 0.75, 0.375, 0.75, 0.375, 0.5, 0.375, 0.5, 0.375, 0.5, 0.375, 0.5, 0.375, 0.75, 0.375, 0.75, 0.375, 0.5, 0.375, 0.5, 0.375, 0.75, 0.375, 0.75, 0.375, 0.5, 0.375, 0.5, 0.375, 0.75, 0.375, 0.75, 0.375, 0.5, 0.375, 0.5, 0.375, 0.5, 0.375, 0.5, 0.375, 0.75, 0.375, 0.75, 0.375, 0.75, 0.375, 0.75, 0.375, 0.75, 0.375, 0.75, 0.4285, 0.3, 0.3571, 0.3334, 0.3571, 0.3334, 0.4285, 0.3, 0.4285, 0.3, 0.3571, 0.3334, 0.5356, 0.5, 0.5356, 0.375, 0.4285, 0.3, 0.3571, 0.3333, 0.3638, 0.3333, 0.4365, 0.3, 0.4365, 0.3, 0.3638, 0.3333, 0.3726, 0.3333, 0.4471, 0.3, 0.5356, 0.5, 0.5356, 0.375, 0.5356, 0.375, 0.5356, 0.5, 0.625, 0.5, 0.625, 0.5, 0.625, 0.5, 0.625, 0.5, 0.625, 0.375, 0.625, 0.5, 0.625, 0.5, 0.625, 0.375, 0.625, 0.5, 0.625, 0.375, 0.625, 0.375, 0.625, 0.5, 0.625, 0.5, 0.625, 0.375, 0.625, 0.375, 0.625, 0.5, 0.625, 0.5, 0.625, 0.5, 0.625, 0.375, 0.625, 0.375, 0.625, 0.5, 0.625, 0.5, 0.625, 0.5, 0.625, 0.5, 0.625, 0.375, 0.625, 0.5, 0.625, 0.5, 0.625, 0.375, 0.625, 0.5, 0.625, 0.5, 0.625, 0.5, 0.625, 0.5, 0.625, 0.5, 0.625, 0.5, 0.625, 0.5, 0.625, 0.5, 0.625, 0.5, 0.625, 0.5, 0.625, 0.5, 0.625, 0.5, 0.625, 0.5, 0.625, 0.5, 0.625, 0.5, 0.625, 0.5, 0.625, 0.5, 0.625, 0.5, 0.625, 0.5, 0.625, 0.5, 0.625, 0.5, 0.625, 0.5, 0.625, 0.3768, 0.625, 0.375, 0.625, 0.5, 0.625, 0.375, 0.625, 0.3768, 0.625, 0.5, 0.625, 0.3768, 0.625, 0.5, 0.625, 0.5, 0.625, 0.3768, 0.625, 0.5, 0.625, 0.375, 0.625, 0.375, 0.625, 0.5, 0.625, 0.5, 0.625, 0.3768, 0.625, 0.3768, 0.625, 0.5, 0.625, 0.5, 0.625, 0.5, 0.625, 0.5, 0.625, 0.5, 0.375, 0.75, 0.375, 0.75, 0.375, 0.75, 0.375, 0.75, 0.375, 0.8747, 0.375, 0.75, 0.375, 0.75, 0.375, 0.8747, 0.375, 0.75, 0.375, 0.8747, 0.375, 0.8747, 0.375, 0.75, 0.375, 0.8747, 0.375, 0.75, 0.375, 0.75, 0.375, 0.8747, 0.375, 0.75, 0.375, 0.75, 0.375, 0.75, 0.375, 0.75, 0.375, 0.75, 0.375, 0.75, 0.375, 0.75, 0.375, 0.75, 0.375, 0.75, 0.375, 0.8747, 0.375, 0.8747, 0.375, 0.75, 0.375, 0.75, 0.375, 0.8747, 0.375, 0.8747, 0.375, 0.75, 0.375, 0.75, 0.375, 0.8747, 0.375, 0.8747, 0.375, 0.75, 0.375, 0.75, 0.375, 0.75, 0.375, 0.75, 0.375, 0.75, 0.375, 0.75, 0.375, 0.8747, 0.375, 0.8747, 0.375, 0.75, 0.375, 0.75, 0.375, 0.75, 0.375, 0.75, 0.375, 0.75, 0.375, 0.8747, 0.375, 0.75, 0.375, 0.75, 0.375, 0.8747, 0.375, 0.8747, 0.375, 0.75, 0.375, 0.75, 0.375, 0.8747, 0.375, 0.75, 0.375, 0.75, 0.375, 0.75, 0.375, 0.75, 0.375, 0.75, 0.375, 0.8747, 0.375, 0.8747, 0.375, 0.75, 0.375, 0.8747, 0.375, 0.75, 0.375, 0.75, 0.375, 0.8747, 0.375, 0.75, 0.375, 0.75, 0.375, 0.75, 0.375, 0.75, 0.375, 0.75, 0.375, 0.8747, 0.375, 0.8747, 0.375, 0.75, 0.375, 0.8747, 0.375, 0.75, 0.375, 0.75, 0.375, 0.8747, 0.375, 0.8747, 0.375, 0.75, 0.375, 0.75, 0.375, 0.8747, 0.375, 0.75, 0.375, 0.8747, 0.375, 0.8747, 0.375, 0.75, 0.375, 0.75, 0.375, 0.75, 0.375, 0.75, 0.375, 0.75, 0.375, 0.8747, 0.375, 0.75, 0.375, 0.75, 0.375, 0.8747, 0.375, 0.75, 0.375, 0.75, 0.375, 0.75, 0.375, 0.75, 0.375, 0.75, 0.375, 0.8747, 0.375, 0.8747, 0.375, 0.75, 0.375, 0.75, 0.375, 0.75, 0.375, 0.75, 0.375, 0.75, 0.375, 0.75, 0.375, 0.75, 0.375, 0.75, 0.375, 0.75, 0.375, 0.8747, 0.375, 0.75, 0.375, 0.75, 0.375, 0.8747, 0.375, 0.8747, 0.375, 0.75, 0.375, 0.75, 0.375, 0.8747, 0.375, 0.75, 0.375, 0.8747, 0.375, 0.8747, 0.375, 0.75, 0.375, 0.75, 0.375, 0.75, 0.375, 0.75, 0.375, 0.75, 0.375, 0.8747, 0.375, 0.75, 0.375, 0.75, 0.375, 0.8747, 0.375, 0.75, 0.375, 0.8747, 0.375, 0.8747, 0.375, 0.75, 0.375, 0.8747, 0.375, 0.75, 0.375, 0.75, 0.375, 0.8747, 0.375, 0.8747, 0.375, 0.8747, 0.375, 0.75, 0.375, 0.75, 0.375, 0.75, 0.375, 0.8747, 0.375, 0.8747, 0.375, 0.75, 0.375, 0.75, 0.375, 0.75, 0.375, 0.75, 0.375, 0.75, 0.375, 0.8747, 0.375, 0.75, 0.375, 0.75, 0.375, 0.8747, 0.625, 0.5, 0.625, 0.5, 0.625, 0.5, 0.625, 0.5, 0.625, 0.5, 0.625, 0.5, 0.625, 0.5, 0.625, 0.5, 0.625, 0.5, 0.625, 0.5, 0.5356, 0.5, 0.5356, 0.5, 0.625, 0.5, 0.0, 0.0, 0.0, 0.0, 0.0, 0.0, 0.0, 0.0, 0.625, 0.5, 0.625, 0.5, 0.625, 0.5, 0.625, 0.5, 0.375, 0.5729, 0.375, 0.75, 0.375, 0.75, 0.0, 0.0, 0.0, 0.0, 0.0, 0.0, 0.0, 0.0, 0.625, 0.5, 0.625, 0.75, 0.75, 0.75, 0.75, 0.5, 0.625, 0.5, 0.625, 0.5, 0.625, 0.5, 0.625, 0.5, 0.625, 0.5, 0.5709, 0.5, 0.5709, 0.375, 0.625, 0.375, 0.0, 0.0, 0.0, 0.0, 0.0, 0.0, 0.3726, 0.3333, 0.3638, 0.3334, 0.3571, 0.3334, 0.3571, 0.3334, 0.0, 0.0, 0.0, 0.0, 0.625, 0.5, 0.625, 0.375, 0.5709, 0.375, 0.5709, 0.5, 0.625, 0.75, 0.625, 0.75, 0.5356, 0.75, 0.5356, 0.75, 0.0, 0.0, 0.0, 0.0, 0.625, 0.75, 0.625, 0.75, 0.0, 0.0, 0.0, 0.0, 0.0, 0.0, 0.0, 0.0, 0.625, 0.5, 0.625, 0.5, 0.625, 0.5, 0.625, 0.5, 0.0, 0.0, 0.625, 0.5, 0.0, 0.0, 0.0, 0.0, 0.0, 0.0, 0.0, 0.0, 0.0, 0.0, 0.625, 0.5, 0.625, 0.5, 0.625, 0.5, 0.625, 0.5, 0.625, 0.75, 0.625, 0.75, 0.625, 0.75, 0.625, 0.75, 0.625, 0.75, 0.625, 0.75, 0.625, 0.75, 0.625, 0.75, 0.375, 0.75, 0.375, 0.75, 0.375, 0.8747, 0.375, 0.8747, 0.375, 0.75, 0.375, 0.75, 0.375, 0.75, 0.625, 0.75, 0.625, 0.75, 0.625, 0.75, 0.625, 0.75, 0.625, 0.5, 0.625, 0.5, 0.625, 0.5, 0.625, 0.5, 0.625, 0.5, 0.625, 0.5, 0.625, 0.5, 0.625, 0.5, 0.625, 0.5, 0.625, 0.5, 0.5356, 0.5, 0.5356, 0.5, 0.625, 0.5, 0.375, 0.5, 0.375, 0.5, 0.375, 0.5, 0.375, 0.5, 0.625, 0.5, 0.625, 0.5, 0.625, 0.5, 0.625, 0.5, 0.625, 0.5, 0.625, 0.5, 0.625, 0.5, 0.625, 0.5, 0.625, 0.375, 0.625, 0.5, 0.625, 0.5, 0.625, 0.375, 0.0, 0.0, 0.0, 0.0, 0.0, 0.0, 0.0, 0.0, 0.0, 0.0, 0.0, 0.0, 0.4285, 0.3, 0.4285, 0.3, 0.4365, 0.3, 0.4471, 0.3, 0.0, 0.0, 0.0, 0.0, 0.0, 0.0, 0.625, 0.5, 0.625, 0.5, 0.625, 0.5, 0.375, 0.75, 0.375, 0.8368, 0.375, 0.375, 0.375, 0.5, 0.625, 0.75, 0.625, 0.75, 0.625, 0.75, 0.625, 0.75, 0.375, 0.75, 0.375, 0.75, 0.375, 0.75, 0.375, 0.75, 0.375, 0.75, 0.375, 0.75, 0.375, 0.75, 0.375, 0.375, 0.375, 0.5, 0.375, 0.5, 0.375, 0.375, 0.0, 0.0, 0.0, 0.0, 0.0, 0.0, 0.0, 0.0, 0.625, 0.75, 0.625, 0.75, 0.625, 0.75, 0.625, 0.75, 0.625, 0.375, 0.625, 0.5, 0.625, 0.5, 0.625, 0.375, 0.625, 0.5, 0.625, 0.5, 0.625, 0.5, 0.625, 0.5, 0.0, 0.0, 0.0, 0.0, 0.625, 0.5, 0.5356, 0.75, 0.5356, 0.75, 0.625, 0.75, 0.625, 0.75, 0.0, 0.0, 0.0, 0.0, 0.625, 0.75, 0.625, 0.75, 0.625, 0.75, 0.625, 0.75, 0.625, 0.75, 0.625, 0.75, 0.375, 0.5, 0.375, 0.5, 0.375, 0.5, 0.375, 0.5, 0.625, 0.75, 0.625, 0.75, 0.625, 0.75, 0.625, 0.75, 0.625, 0.75, 0.625, 0.75, 0.625, 0.75, 0.625, 0.75, 0.375, 0.5, 0.375, 0.375, 0.375, 0.375, 0.375, 0.5, 0.0, 0.0, 0.0, 0.0, 0.0, 0.0, 0.3571, 0.3333, 0.3571, 0.3333, 0.3638, 0.3333, 0.3726, 0.3333, 0.0, 0.0, 0.0, 0.0, 0.625, 0.75, 0.625, 0.5, 0.625, 0.5, 0.625, 0.75, 0.625, 0.75, 0.625, 0.3738, 0.625, 0.3744, 0.625, 0.75, 0.625, 0.375, 0.625, 0.375, 0.625, 0.375, 0.625, 0.375, 0.0, 0.0, 0.0, 0.0, 0.0, 0.0, 0.0, 0.0, 0.375, 0.75, 0.375, 0.75, 0.5356, 0.75, 0.5356, 0.75, 0.625, 0.5, 0.625, 0.5, 0.625, 0.5, 0.625, 0.5, 0.625, 0.5, 0.625, 0.5, 0.625, 0.375, 0.625, 0.375, 0.625, 0.375, 0.625, 0.375, 0.625, 0.5, 0.625, 0.5, 0.625, 0.5, 0.625, 0.5, 0.625, 0.5, 0.5356, 0.375, 0.5356, 0.375, 0.625, 0.375, 0.625, 0.375, 0.375, 0.375, 0.375, 0.375, 0.5356, 0.375, 0.5356, 0.375, 0.375, 0.375, 0.375, 0.375, 0.5356, 0.375, 0.5356, 0.375, 0.0, 0.0, 0.0, 0.0, 0.0, 0.0, 0.0, 0.0, 0.625, 0.375, 0.625, 0.375, 0.625, 0.5, 0.625, 0.5, 0.375, 0.5, 0.375, 0.5729, 0.375, 0.5, 0.375, 0.5, 0.375, 0.5, 0.375, 0.5, 0.375, 0.5, 0.375, 0.5, 0.5356, 0.5, 0.5356, 0.5, 0.375, 0.5, 0.375, 0.75, 0.375, 0.5, 0.375, 0.5, 0.375, 0.75, 0.375, 0.5, 0.375, 0.75, 0.375, 0.75, 0.375, 0.5, 0.5709, 0.375, 0.4471, 0.3, 0.3726, 0.3333, 0.5709, 0.5, 0.4285, 0.3, 0.4285, 0.3, 0.3571, 0.3334, 0.3571, 0.3334, 0.4285, 0.3, 0.5356, 0.375, 0.5356, 0.5, 0.3571, 0.3334, 0.4285, 0.3, 0.4365, 0.3, 0.3638, 0.3333, 0.3571, 0.3333, 0.4365, 0.3, 0.4471, 0.3, 0.3726, 0.3333, 0.3638, 0.3333, 0.4471, 0.3, 0.5709, 0.375, 0.5709, 0.5, 0.3726, 0.3333, 0.0, 0.0, 0.0, 0.0, 0.0, 0.0, 0.0, 0.0, 0.625, 0.5, 0.625, 0.5, 0.625, 0.5, 0.625, 0.5, 0.0, 0.0, 0.0, 0.0, 0.0, 0.0, 0.0, 0.0, 0.625, 0.5, 0.625, 0.5, 0.625, 0.5, 0.625, 0.5, 0.625, 0.5, 0.625, 0.5, 0.625, 0.5, 0.625, 0.5, 0.625, 0.5, 0.625, 0.5, 0.625, 0.5, 0.625, 0.5, 0.625, 0.5, 0.625, 0.5, 0.625, 0.5, 0.625, 0.5, 0.625, 0.5, 0.625, 0.5, 0.625, 0.5, 0.625, 0.5, 0.625, 0.5, 0.625, 0.5, 0.625, 0.5, 0.625, 0.5, 0.625, 0.5, 0.625, 0.375, 0.625, 0.3768, 0.625, 0.5, 0.625, 0.5, 0.625, 0.5, 0.625, 0.3768, 0.625, 0.375, 0.625, 0.3768, 0.625, 0.3768, 0.625, 0.5, 0.625, 0.5, 0.625, 0.5, 0.625, 0.5, 0.625, 0.3768, 0.625, 0.3768, 0.625, 0.5, 0.625, 0.5, 0.625, 0.5, 0.625, 0.5, 0.375, 0.75, 0.375, 0.75, 0.375, 0.75, 0.375, 0.75, 0.375, 0.75, 0.375, 0.75, 0.375, 0.8747, 0.375, 0.8747, 0.375, 0.75, 0.375, 0.75, 0.375, 0.75, 0.375, 0.75, 0.375, 0.75, 0.375, 0.75, 0.375, 0.75, 0.375, 0.75, 0.375, 0.8747, 0.375, 0.8747, 0.375, 0.75, 0.375, 0.75, 0.375, 0.75, 0.375, 0.75, 0.375, 0.75, 0.375, 0.75, 0.375, 0.75, 0.375, 0.75, 0.375, 0.8747, 0.375, 0.8747, 0.375, 0.8747, 0.375, 0.8747, 0.375, 0.75, 0.375, 0.75, 0.375, 0.8747, 0.375, 0.8747, 0.375, 0.75, 0.375, 0.75, 0.375, 0.75, 0.375, 0.75, 0.375, 0.75, 0.375, 0.75, 0.375, 0.75, 0.375, 0.75, 0.375, 0.8747, 0.375, 0.8747, 0.375, 0.75, 0.375, 0.75, 0.375, 0.75, 0.375, 0.75, 0.375, 0.8747, 0.375, 0.8747, 0.375, 0.75, 0.375, 0.75, 0.375, 0.75, 0.375, 0.75, 0.375, 0.8747, 0.375, 0.8747, 0.375, 0.8747, 0.375, 0.8747, 0.375, 0.75, 0.375, 0.75, 0.375, 0.75, 0.375, 0.75, 0.375, 0.8747, 0.375, 0.8747, 0.625, 0.5, 0.625, 0.5, 0.625, 0.5, 0.625, 0.5, 0.625, 0.5, 0.625, 0.5, 0.625, 0.5, 0.625, 0.5, 0.625, 0.5, 0.625, 0.5, 0.625, 0.5, 0.5356, 0.5, 0.5356, 0.5, 0.0, 0.0, 0.0, 0.0, 0.0, 0.0, 0.0, 0.0, 0.625, 0.5, 0.625, 0.5, 0.625, 0.5, 0.625, 0.5, 0.8182, 0.0, 0.7727, 0.07873, 0.8636, 0.07873, 0.7273, 0.1575, 0.6818, 0.07873, 0.6364, 0.1575, 0.09091, 0.0, 0.04545, 0.07873, 0.1364, 0.07873, 0.2727, 0.0, 0.2273, 0.07873, 0.3182, 0.07873, 0.4545, 0.0, 0.4091, 0.07873, 0.5, 0.07873, 0.7273, 0.1575, 0.6364, 0.1575, 0.6818, 0.2362, 0.9091, 0.1575, 0.8182, 0.1575, 0.8636, 0.2362, 0.1818, 0.1575, 0.09091, 0.1575, 0.1364, 0.2362, 0.3636, 0.1575, 0.2727, 0.1575, 0.3182, 0.2362, 0.5455, 0.1575, 0.4545, 0.1575, 0.5, 0.2362, 0.7273, 0.1575, 0.6818, 0.2362, 0.7727, 0.2362, 0.9091, 0.1575, 0.8636, 0.2362, 0.9545, 0.2362, 0.1818, 0.1575, 0.1364, 0.2362, 0.2273, 0.2362, 0.3636, 0.1575, 0.3182, 0.2362, 0.4091, 0.2362, 0.5455, 0.1575, 0.5, 0.2362, 0.5909, 0.2362, 0.8182, 0.3149, 0.7273, 0.3149, 0.7727, 0.3937, 1.0, 0.3149, 0.9091, 0.3149, 0.9545, 0.3937, 0.2727, 0.3149, 0.1818, 0.3149, 0.2273, 0.3937, 0.4545, 0.3149, 0.3636, 0.3149, 0.4091, 0.3937, 0.6364, 0.3149, 0.5455, 0.3149, 0.5909, 0.3937, 0.5909, 0.3937, 0.5, 0.3937, 0.5455, 0.4724, 0.5909, 0.3937, 0.5455, 0.3149, 0.5, 0.3937, 0.5455, 0.3149, 0.4545, 0.3149, 0.5, 0.3937, 0.4091, 0.3937, 0.3182, 0.3937, 0.3636, 0.4724, 0.4091, 0.3937, 0.3636, 0.3149, 0.3182, 0.3937, 0.3636, 0.3149, 0.2727, 0.3149, 0.3182, 0.3937, 0.2273, 0.3937, 0.1364, 0.3937, 0.1818, 0.4724, 0.2273, 0.3937, 0.1818, 0.3149, 0.1364, 0.3937, 0.1818, 0.3149, 0.09091, 0.3149, 0.1364, 0.3937, 0.9545, 0.3937, 0.8636, 0.3937, 0.9091, 0.4724, 0.9545, 0.3937, 0.9091, 0.3149, 0.8636, 0.3937, 0.9091, 0.3149, 0.8182, 0.3149, 0.8636, 0.3937, 0.7727, 0.3937, 0.6818, 0.3937, 0.7273, 0.4724, 0.7727, 0.3937, 0.7273, 0.3149, 0.6818, 0.3937, 0.7273, 0.3149, 0.6364, 0.3149, 0.6818, 0.3937, 0.5909, 0.2362, 0.5455, 0.3149, 0.6364, 0.3149, 0.5909, 0.2362, 0.5, 0.2362, 0.5455, 0.3149, 0.5, 0.2362, 0.4545, 0.3149, 0.5455, 0.3149, 0.4091, 0.2362, 0.3636, 0.3149, 0.4545, 0.3149, 0.4091, 0.2362, 0.3182, 0.2362, 0.3636, 0.3149, 0.3182, 0.2362, 0.2727, 0.3149, 0.3636, 0.3149, 0.2273, 0.2362, 0.1818, 0.3149, 0.2727, 0.3149, 0.2273, 0.2362, 0.1364, 0.2362, 0.1818, 0.3149, 0.1364, 0.2362, 0.09091, 0.3149, 0.1818, 0.3149, 0.9545, 0.2362, 0.9091, 0.3149, 1.0, 0.3149, 0.9545, 0.2362, 0.8636, 0.2362, 0.9091, 0.3149, 0.8636, 0.2362, 0.8182, 0.3149, 0.9091, 0.3149, 0.7727, 0.2362, 0.7273, 0.3149, 0.8182, 0.3149, 0.7727, 0.2362, 0.6818, 0.2362, 0.7273, 0.3149, 0.6818, 0.2362, 0.6364, 0.3149, 0.7273, 0.3149, 0.5, 0.2362, 0.4091, 0.2362, 0.4545, 0.3149, 0.5, 0.2362, 0.4545, 0.1575, 0.4091, 0.2362, 0.4545, 0.1575, 0.3636, 0.1575, 0.4091, 0.2362, 0.3182, 0.2362, 0.2273, 0.2362, 0.2727, 0.3149, 0.3182, 0.2362, 0.2727, 0.1575, 0.2273, 0.2362, 0.2727, 0.1575, 0.1818, 0.1575, 0.2273, 0.2362, 0.1364, 0.2362, 0.04545, 0.2362, 0.09091, 0.3149, 0.1364, 0.2362, 0.09091, 0.1575, 0.04545, 0.2362, 0.09091, 0.1575, 0.0, 0.1575, 0.04545, 0.2362, 0.8636, 0.2362, 0.7727, 0.2362, 0.8182, 0.3149, 0.8636, 0.2362, 0.8182, 0.1575, 0.7727, 0.2362, 0.8182, 0.1575, 0.7273, 0.1575, 0.7727, 0.2362, 0.6818, 0.2362, 0.5909, 0.2362, 0.6364, 0.3149, 0.6818, 0.2362, 0.6364, 0.1575, 0.5909, 0.2362, 0.6364, 0.1575, 0.5455, 0.1575, 0.5909, 0.2362, 0.5, 0.07873, 0.4545, 0.1575, 0.5455, 0.1575, 0.5, 0.07873, 0.4091, 0.07873, 0.4545, 0.1575, 0.4091, 0.07873, 0.3636, 0.1575, 0.4545, 0.1575, 0.3182, 0.07873, 0.2727, 0.1575, 0.3636, 0.1575, 0.3182, 0.07873, 0.2273, 0.07873, 0.2727, 0.1575, 0.2273, 0.07873, 0.1818, 0.1575, 0.2727, 0.1575, 0.1364, 0.07873, 0.09091, 0.1575, 0.1818, 0.1575, 0.1364, 0.07873, 0.04545, 0.07873, 0.09091, 0.1575, 0.04545, 0.07873, 0.0, 0.1575, 0.09091, 0.1575, 0.6364, 0.1575, 0.5909, 0.07873, 0.5455, 0.1575, 0.6364, 0.1575, 0.6818, 0.07873, 0.5909, 0.07873, 0.6818, 0.07873, 0.6364, 0.0, 0.5909, 0.07873, 0.8636, 0.07873, 0.8182, 0.1575, 0.9091, 0.1575, 0.8636, 0.07873, 0.7727, 0.07873, 0.8182, 0.1575, 0.7727, 0.07873, 0.7273, 0.1575, 0.8182, 0.1575, 0.8182, 0.0, 0.7727, 0.07873, 0.8636, 0.07873, 0.7273, 0.1575, 0.6818, 0.07873, 0.6364, 0.1575, 0.09091, 0.0, 0.04545, 0.07873, 0.1364, 0.07873, 0.2727, 0.0, 0.2273, 0.07873, 0.3182, 0.07873, 0.4545, 0.0, 0.4091, 0.07873, 0.5, 0.07873, 0.7273, 0.1575, 0.6364, 0.1575, 0.6818, 0.2362, 0.9091, 0.1575, 0.8182, 0.1575, 0.8636, 0.2362, 0.1818, 0.1575, 0.09091, 0.1575, 0.1364, 0.2362, 0.3636, 0.1575, 0.2727, 0.1575, 0.3182, 0.2362, 0.5455, 0.1575, 0.4545, 0.1575, 0.5, 0.2362, 0.7273, 0.1575, 0.6818, 0.2362, 0.7727, 0.2362, 0.9091, 0.1575, 0.8636, 0.2362, 0.9545, 0.2362, 0.1818, 0.1575, 0.1364, 0.2362, 0.2273, 0.2362, 0.3636, 0.1575, 0.3182, 0.2362, 0.4091, 0.2362, 0.5455, 0.1575, 0.5, 0.2362, 0.5909, 0.2362, 0.8182, 0.3149, 0.7273, 0.3149, 0.7727, 0.3937, 1.0, 0.3149, 0.9091, 0.3149, 0.9545, 0.3937, 0.2727, 0.3149, 0.1818, 0.3149, 0.2273, 0.3937, 0.4545, 0.3149, 0.3636, 0.3149, 0.4091, 0.3937, 0.6364, 0.3149, 0.5455, 0.3149, 0.5909, 0.3937, 0.5909, 0.3937, 0.5, 0.3937, 0.5455, 0.4724, 0.5909, 0.3937, 0.5455, 0.3149, 0.5, 0.3937, 0.5455, 0.3149, 0.4545, 0.3149, 0.5, 0.3937, 0.4091, 0.3937, 0.3182, 0.3937, 0.3636, 0.4724, 0.4091, 0.3937, 0.3636, 0.3149, 0.3182, 0.3937, 0.3636, 0.3149, 0.2727, 0.3149, 0.3182, 0.3937, 0.2273, 0.3937, 0.1364, 0.3937, 0.1818, 0.4724, 0.2273, 0.3937, 0.1818, 0.3149, 0.1364, 0.3937, 0.1818, 0.3149, 0.09091, 0.3149, 0.1364, 0.3937, 0.9545, 0.3937, 0.8636, 0.3937, 0.9091, 0.4724, 0.9545, 0.3937, 0.9091, 0.3149, 0.8636, 0.3937, 0.9091, 0.3149, 0.8182, 0.3149, 0.8636, 0.3937, 0.7727, 0.3937, 0.6818, 0.3937, 0.7273, 0.4724, 0.7727, 0.3937, 0.7273, 0.3149, 0.6818, 0.3937, 0.7273, 0.3149, 0.6364, 0.3149, 0.6818, 0.3937, 0.5909, 0.2362, 0.5455, 0.3149, 0.6364, 0.3149, 0.5909, 0.2362, 0.5, 0.2362, 0.5455, 0.3149, 0.5, 0.2362, 0.4545, 0.3149, 0.5455, 0.3149, 0.4091, 0.2362, 0.3636, 0.3149, 0.4545, 0.3149, 0.4091, 0.2362, 0.3182, 0.2362, 0.3636, 0.3149, 0.3182, 0.2362, 0.2727, 0.3149, 0.3636, 0.3149, 0.2273, 0.2362, 0.1818, 0.3149, 0.2727, 0.3149, 0.2273, 0.2362, 0.1364, 0.2362, 0.1818, 0.3149, 0.1364, 0.2362, 0.09091, 0.3149, 0.1818, 0.3149, 0.9545, 0.2362, 0.9091, 0.3149, 1.0, 0.3149, 0.9545, 0.2362, 0.8636, 0.2362, 0.9091, 0.3149, 0.8636, 0.2362, 0.8182, 0.3149, 0.9091, 0.3149, 0.7727, 0.2362, 0.7273, 0.3149, 0.8182, 0.3149, 0.7727, 0.2362, 0.6818, 0.2362, 0.7273, 0.3149, 0.6818, 0.2362, 0.6364, 0.3149, 0.7273, 0.3149, 0.5, 0.2362, 0.4091, 0.2362, 0.4545, 0.3149, 0.5, 0.2362, 0.4545, 0.1575, 0.4091, 0.2362, 0.4545, 0.1575, 0.3636, 0.1575, 0.4091, 0.2362, 0.3182, 0.2362, 0.2273, 0.2362, 0.2727, 0.3149, 0.3182, 0.2362, 0.2727, 0.1575, 0.2273, 0.2362, 0.2727, 0.1575, 0.1818, 0.1575, 0.2273, 0.2362, 0.1364, 0.2362, 0.04545, 0.2362, 0.09091, 0.3149, 0.1364, 0.2362, 0.09091, 0.1575, 0.04545, 0.2362, 0.09091, 0.1575, 0.0, 0.1575, 0.04545, 0.2362, 0.8636, 0.2362, 0.7727, 0.2362, 0.8182, 0.3149, 0.8636, 0.2362, 0.8182, 0.1575, 0.7727, 0.2362, 0.8182, 0.1575, 0.7273, 0.1575, 0.7727, 0.2362, 0.6818, 0.2362, 0.5909, 0.2362, 0.6364, 0.3149, 0.6818, 0.2362, 0.6364, 0.1575, 0.5909, 0.2362, 0.6364, 0.1575, 0.5455, 0.1575, 0.5909, 0.2362, 0.5, 0.07873, 0.4545, 0.1575, 0.5455, 0.1575, 0.5, 0.07873, 0.4091, 0.07873, 0.4545, 0.1575, 0.4091, 0.07873, 0.3636, 0.1575, 0.4545, 0.1575, 0.3182, 0.07873, 0.2727, 0.1575, 0.3636, 0.1575, 0.3182, 0.07873, 0.2273, 0.07873, 0.2727, 0.1575, 0.2273, 0.07873, 0.1818, 0.1575, 0.2727, 0.1575, 0.1364, 0.07873, 0.09091, 0.1575, 0.1818, 0.1575, 0.1364, 0.07873, 0.04545, 0.07873, 0.09091, 0.1575, 0.04545, 0.07873, 0.0, 0.1575, 0.09091, 0.1575, 0.6364, 0.1575, 0.5909, 0.07873, 0.5455, 0.1575, 0.6364, 0.1575, 0.6818, 0.07873, 0.5909, 0.07873, 0.6818, 0.07873, 0.6364, 0.0, 0.5909, 0.07873, 0.8636, 0.07873, 0.8182, 0.1575, 0.9091, 0.1575, 0.8636, 0.07873, 0.7727, 0.07873, 0.8182, 0.1575, 0.7727, 0.07873, 0.7273, 0.1575, 0.8182, 0.1575, 0.8182, 0.0, 0.7727, 0.07873, 0.8636, 0.07873, 0.7273, 0.1575, 0.6818, 0.07873, 0.6364, 0.1575, 0.09091, 0.0, 0.04545, 0.07873, 0.1364, 0.07873, 0.2727, 0.0, 0.2273, 0.07873, 0.3182, 0.07873, 0.4545, 0.0, 0.4091, 0.07873, 0.5, 0.07873, 0.7273, 0.1575, 0.6364, 0.1575, 0.6818, 0.2362, 0.9091, 0.1575, 0.8182, 0.1575, 0.8636, 0.2362, 0.1818, 0.1575, 0.09091, 0.1575, 0.1364, 0.2362, 0.3636, 0.1575, 0.2727, 0.1575, 0.3182, 0.2362, 0.5455, 0.1575, 0.4545, 0.1575, 0.5, 0.2362, 0.7273, 0.1575, 0.6818, 0.2362, 0.7727, 0.2362, 0.9091, 0.1575, 0.8636, 0.2362, 0.9545, 0.2362, 0.1818, 0.1575, 0.1364, 0.2362, 0.2273, 0.2362, 0.3636, 0.1575, 0.3182, 0.2362, 0.4091, 0.2362, 0.5455, 0.1575, 0.5, 0.2362, 0.5909, 0.2362, 0.8182, 0.3149, 0.7273, 0.3149, 0.7727, 0.3937, 1.0, 0.3149, 0.9091, 0.3149, 0.9545, 0.3937, 0.2727, 0.3149, 0.1818, 0.3149, 0.2273, 0.3937, 0.4545, 0.3149, 0.3636, 0.3149, 0.4091, 0.3937, 0.6364, 0.3149, 0.5455, 0.3149, 0.5909, 0.3937, 0.5909, 0.3937, 0.5, 0.3937, 0.5455, 0.4724, 0.5909, 0.3937, 0.5455, 0.3149, 0.5, 0.3937, 0.5455, 0.3149, 0.4545, 0.3149, 0.5, 0.3937, 0.4091, 0.3937, 0.3182, 0.3937, 0.3636, 0.4724, 0.4091, 0.3937, 0.3636, 0.3149, 0.3182, 0.3937, 0.3636, 0.3149, 0.2727, 0.3149, 0.3182, 0.3937, 0.2273, 0.3937, 0.1364, 0.3937, 0.1818, 0.4724, 0.2273, 0.3937, 0.1818, 0.3149, 0.1364, 0.3937, 0.1818, 0.3149, 0.09091, 0.3149, 0.1364, 0.3937, 0.9545, 0.3937, 0.8636, 0.3937, 0.9091, 0.4724, 0.9545, 0.3937, 0.9091, 0.3149, 0.8636, 0.3937, 0.9091, 0.3149, 0.8182, 0.3149, 0.8636, 0.3937, 0.7727, 0.3937, 0.6818, 0.3937, 0.7273, 0.4724, 0.7727, 0.3937, 0.7273, 0.3149, 0.6818, 0.3937, 0.7273, 0.3149, 0.6364, 0.3149, 0.6818, 0.3937, 0.5909, 0.2362, 0.5455, 0.3149, 0.6364, 0.3149, 0.5909, 0.2362, 0.5, 0.2362, 0.5455, 0.3149, 0.5, 0.2362, 0.4545, 0.3149, 0.5455, 0.3149, 0.4091, 0.2362, 0.3636, 0.3149, 0.4545, 0.3149, 0.4091, 0.2362, 0.3182, 0.2362, 0.3636, 0.3149, 0.3182, 0.2362, 0.2727, 0.3149, 0.3636, 0.3149, 0.2273, 0.2362, 0.1818, 0.3149, 0.2727, 0.3149, 0.2273, 0.2362, 0.1364, 0.2362, 0.1818, 0.3149, 0.1364, 0.2362, 0.09091, 0.3149, 0.1818, 0.3149, 0.9545, 0.2362, 0.9091, 0.3149, 1.0, 0.3149, 0.9545, 0.2362, 0.8636, 0.2362, 0.9091, 0.3149, 0.8636, 0.2362, 0.8182, 0.3149, 0.9091, 0.3149, 0.7727, 0.2362, 0.7273, 0.3149, 0.8182, 0.3149, 0.7727, 0.2362, 0.6818, 0.2362, 0.7273, 0.3149, 0.6818, 0.2362, 0.6364, 0.3149, 0.7273, 0.3149, 0.5, 0.2362, 0.4091, 0.2362, 0.4545, 0.3149, 0.5, 0.2362, 0.4545, 0.1575, 0.4091, 0.2362, 0.4545, 0.1575, 0.3636, 0.1575, 0.4091, 0.2362, 0.3182, 0.2362, 0.2273, 0.2362, 0.2727, 0.3149, 0.3182, 0.2362, 0.2727, 0.1575, 0.2273, 0.2362, 0.2727, 0.1575, 0.1818, 0.1575, 0.2273, 0.2362, 0.1364, 0.2362, 0.04545, 0.2362, 0.09091, 0.3149, 0.1364, 0.2362, 0.09091, 0.1575, 0.04545, 0.2362, 0.09091, 0.1575, 0.0, 0.1575, 0.04545, 0.2362, 0.8636, 0.2362, 0.7727, 0.2362, 0.8182, 0.3149, 0.8636, 0.2362, 0.8182, 0.1575, 0.7727, 0.2362, 0.8182, 0.1575, 0.7273, 0.1575, 0.7727, 0.2362, 0.6818, 0.2362, 0.5909, 0.2362, 0.6364, 0.3149, 0.6818, 0.2362, 0.6364, 0.1575, 0.5909, 0.2362, 0.6364, 0.1575, 0.5455, 0.1575, 0.5909, 0.2362, 0.5, 0.07873, 0.4545, 0.1575, 0.5455, 0.1575, 0.5, 0.07873, 0.4091, 0.07873, 0.4545, 0.1575, 0.4091, 0.07873, 0.3636, 0.1575, 0.4545, 0.1575, 0.3182, 0.07873, 0.2727, 0.1575, 0.3636, 0.1575, 0.3182, 0.07873, 0.2273, 0.07873, 0.2727, 0.1575, 0.2273, 0.07873, 0.1818, 0.1575, 0.2727, 0.1575, 0.1364, 0.07873, 0.09091, 0.1575, 0.1818, 0.1575, 0.1364, 0.07873, 0.04545, 0.07873, 0.09091, 0.1575, 0.04545, 0.07873, 0.0, 0.1575, 0.09091, 0.1575, 0.6364, 0.1575, 0.5909, 0.07873, 0.5455, 0.1575, 0.6364, 0.1575, 0.6818, 0.07873, 0.5909, 0.07873, 0.6818, 0.07873, 0.6364, 0.0, 0.5909, 0.07873, 0.8636, 0.07873, 0.8182, 0.1575, 0.9091, 0.1575, 0.8636, 0.07873, 0.7727, 0.07873, 0.8182, 0.1575, 0.7727, 0.07873, 0.7273, 0.1575, 0.8182, 0.1575, 0.8182, 0.0, 0.7727, 0.07873, 0.8636, 0.07873, 0.7273, 0.1575, 0.6818, 0.07873, 0.6364, 0.1575, 0.09091, 0.0, 0.04545, 0.07873, 0.1364, 0.07873, 0.2727, 0.0, 0.2273, 0.07873, 0.3182, 0.07873, 0.4545, 0.0, 0.4091, 0.07873, 0.5, 0.07873, 0.7273, 0.1575, 0.6364, 0.1575, 0.6818, 0.2362, 0.9091, 0.1575, 0.8182, 0.1575, 0.8636, 0.2362, 0.1818, 0.1575, 0.09091, 0.1575, 0.1364, 0.2362, 0.3636, 0.1575, 0.2727, 0.1575, 0.3182, 0.2362, 0.5455, 0.1575, 0.4545, 0.1575, 0.5, 0.2362, 0.7273, 0.1575, 0.6818, 0.2362, 0.7727, 0.2362, 0.9091, 0.1575, 0.8636, 0.2362, 0.9545, 0.2362, 0.1818, 0.1575, 0.1364, 0.2362, 0.2273, 0.2362, 0.3636, 0.1575, 0.3182, 0.2362, 0.4091, 0.2362, 0.5455, 0.1575, 0.5, 0.2362, 0.5909, 0.2362, 0.8182, 0.3149, 0.7273, 0.3149, 0.7727, 0.3937, 1.0, 0.3149, 0.9091, 0.3149, 0.9545, 0.3937, 0.2727, 0.3149, 0.1818, 0.3149, 0.2273, 0.3937, 0.4545, 0.3149, 0.3636, 0.3149, 0.4091, 0.3937, 0.6364, 0.3149, 0.5455, 0.3149, 0.5909, 0.3937, 0.5909, 0.3937, 0.5, 0.3937, 0.5455, 0.4724, 0.5909, 0.3937, 0.5455, 0.3149, 0.5, 0.3937, 0.5455, 0.3149, 0.4545, 0.3149, 0.5, 0.3937, 0.4091, 0.3937, 0.3182, 0.3937, 0.3636, 0.4724, 0.4091, 0.3937, 0.3636, 0.3149, 0.3182, 0.3937, 0.3636, 0.3149, 0.2727, 0.3149, 0.3182, 0.3937, 0.2273, 0.3937, 0.1364, 0.3937, 0.1818, 0.4724, 0.2273, 0.3937, 0.1818, 0.3149, 0.1364, 0.3937, 0.1818, 0.3149, 0.09091, 0.3149, 0.1364, 0.3937, 0.9545, 0.3937, 0.8636, 0.3937, 0.9091, 0.4724, 0.9545, 0.3937, 0.9091, 0.3149, 0.8636, 0.3937, 0.9091, 0.3149, 0.8182, 0.3149, 0.8636, 0.3937, 0.7727, 0.3937, 0.6818, 0.3937, 0.7273, 0.4724, 0.7727, 0.3937, 0.7273, 0.3149, 0.6818, 0.3937, 0.7273, 0.3149, 0.6364, 0.3149, 0.6818, 0.3937, 0.5909, 0.2362, 0.5455, 0.3149, 0.6364, 0.3149, 0.5909, 0.2362, 0.5, 0.2362, 0.5455, 0.3149, 0.5, 0.2362, 0.4545, 0.3149, 0.5455, 0.3149, 0.4091, 0.2362, 0.3636, 0.3149, 0.4545, 0.3149, 0.4091, 0.2362, 0.3182, 0.2362, 0.3636, 0.3149, 0.3182, 0.2362, 0.2727, 0.3149, 0.3636, 0.3149, 0.2273, 0.2362, 0.1818, 0.3149, 0.2727, 0.3149, 0.2273, 0.2362, 0.1364, 0.2362, 0.1818, 0.3149, 0.1364, 0.2362, 0.09091, 0.3149, 0.1818, 0.3149, 0.9545, 0.2362, 0.9091, 0.3149, 1.0, 0.3149, 0.9545, 0.2362, 0.8636, 0.2362, 0.9091, 0.3149, 0.8636, 0.2362, 0.8182, 0.3149, 0.9091, 0.3149, 0.7727, 0.2362, 0.7273, 0.3149, 0.8182, 0.3149, 0.7727, 0.2362, 0.6818, 0.2362, 0.7273, 0.3149, 0.6818, 0.2362, 0.6364, 0.3149, 0.7273, 0.3149, 0.5, 0.2362, 0.4091, 0.2362, 0.4545, 0.3149, 0.5, 0.2362, 0.4545, 0.1575, 0.4091, 0.2362, 0.4545, 0.1575, 0.3636, 0.1575, 0.4091, 0.2362, 0.3182, 0.2362, 0.2273, 0.2362, 0.2727, 0.3149, 0.3182, 0.2362, 0.2727, 0.1575, 0.2273, 0.2362, 0.2727, 0.1575, 0.1818, 0.1575, 0.2273, 0.2362, 0.1364, 0.2362, 0.04545, 0.2362, 0.09091, 0.3149, 0.1364, 0.2362, 0.09091, 0.1575, 0.04545, 0.2362, 0.09091, 0.1575, 0.0, 0.1575, 0.04545, 0.2362, 0.8636, 0.2362, 0.7727, 0.2362, 0.8182, 0.3149, 0.8636, 0.2362, 0.8182, 0.1575, 0.7727, 0.2362, 0.8182, 0.1575, 0.7273, 0.1575, 0.7727, 0.2362, 0.6818, 0.2362, 0.5909, 0.2362, 0.6364, 0.3149, 0.6818, 0.2362, 0.6364, 0.1575, 0.5909, 0.2362, 0.6364, 0.1575, 0.5455, 0.1575, 0.5909, 0.2362, 0.5, 0.07873, 0.4545, 0.1575, 0.5455, 0.1575, 0.5, 0.07873, 0.4091, 0.07873, 0.4545, 0.1575, 0.4091, 0.07873, 0.3636, 0.1575, 0.4545, 0.1575, 0.3182, 0.07873, 0.2727, 0.1575, 0.3636, 0.1575, 0.3182, 0.07873, 0.2273, 0.07873, 0.2727, 0.1575, 0.2273, 0.07873, 0.1818, 0.1575, 0.2727, 0.1575, 0.1364, 0.07873, 0.09091, 0.1575, 0.1818, 0.1575, 0.1364, 0.07873, 0.04545, 0.07873, 0.09091, 0.1575, 0.04545, 0.07873, 0.0, 0.1575, 0.09091, 0.1575, 0.6364, 0.1575, 0.5909, 0.07873, 0.5455, 0.1575, 0.6364, 0.1575, 0.6818, 0.07873, 0.5909, 0.07873, 0.6818, 0.07873, 0.6364, 0.0, 0.5909, 0.07873, 0.8636, 0.07873, 0.8182, 0.1575, 0.9091, 0.1575, 0.8636, 0.07873, 0.7727, 0.07873, 0.8182, 0.1575, 0.7727, 0.07873, 0.7273, 0.1575, 0.8182, 0.1575])
me_cube_002.materials.append(mat_material_001)
me_cube_002.materials.append(mat_material_002)
me_cube_002.materials.append(mat_material_003)
me_cube_002.materials.append(mat_material_007)
me_cube_002.use_remesh_preserve_volume = False
me_cube_002.use_remesh_preserve_attributes = False
me_cube_002.use_mirror_vertex_groups = False
me_cube_002.update()
arm_armature = bpy.data.armatures.new('Armature')  # bones are not reproduced

# ---- objects
ob_light = bpy.data.objects.new('Light', light_light)
ob_camera = bpy.data.objects.new('Camera', cam_camera)
ob_beaver_profile = bpy.data.objects.new('Beaver Profile', None)
ob_beaver_profile_001 = bpy.data.objects.new('Beaver Profile.001', None)
ob_beaver = bpy.data.objects.new('Beaver', me_cube_002)
ob_armature = bpy.data.objects.new('Armature', arm_armature)

# ---- transforms, parenting, visibility, modifiers, constraints
ob_light.location = (4.076, 1.005, 5.904)
ob_light.rotation_euler = (0.6503, 0.05522, 1.866)
ob_light.lock_rotations_4d = False
ob_light.empty_display_type = 'ARROWS'
ob_light.color = (0.0, 0.0, 0.0, 0.0)
ob_light.lineart.crease_threshold = 0.0
ob_camera.location = (7.359, -6.926, 4.958)
ob_camera.rotation_euler = (1.109, 0.0, 0.8149)
ob_camera.lock_rotations_4d = False
ob_camera.empty_display_type = 'ARROWS'
ob_camera.color = (0.0, 0.0, 0.0, 0.0)
ob_camera.display_type = 'WIRE'
ob_camera.lineart.crease_threshold = 0.0
ob_beaver_profile.location = (-0.002565, 0.0, 0.0)
ob_beaver_profile.rotation_euler = (1.571, 4.371e-08, -1.571)
ob_beaver_profile.empty_display_type = 'IMAGE'
ob_beaver_profile.use_empty_image_alpha = True
ob_beaver_profile.color = (1.0, 1.0, 1.0, 0.5468)
ob_beaver_profile.lineart.crease_threshold = 0.0
ob_beaver_profile_001.location = (-0.1773, -0.5104, 0.0)
ob_beaver_profile_001.rotation_euler = (1.571, 4.371e-08, -3.142)
ob_beaver_profile_001.empty_display_type = 'IMAGE'
ob_beaver_profile_001.use_empty_image_alpha = True
ob_beaver_profile_001.color = (1.0, 1.0, 1.0, 0.5468)
ob_beaver_profile_001.lineart.crease_threshold = 0.0
ob_beaver.location = (-0.003767, -0.1665, 0.08385)
ob_beaver.rotation_euler = (0.0, -0.0, -3.142)
ob_beaver.scale = (0.06641, 0.129, 0.129)
ob_beaver.lineart.crease_threshold = 0.0
ob_armature.location = (-0.0114, -0.1261, -0.1713)
ob_armature.rotation_euler = (0.1733, -0.0, 0.0)
ob_armature.scale = (0.2317, 0.2317, 0.2317)
ob_armature.show_in_front = True
ob_armature.lineart.crease_threshold = 0.0

# ---- collection membership
col_collection.objects.link(ob_light)
col_collection.objects.link(ob_camera)
col_collection.objects.link(ob_beaver_profile)
col_collection.objects.link(ob_beaver_profile_001)
col_collection.objects.link(ob_beaver)
col_collection.objects.link(ob_armature)

# ---- scene / render settings (as saved in the file)
scene.camera = ob_camera
scene.frame_start = 1; scene.frame_end = 250; scene.frame_set(41)
scene.render.engine = 'BLENDER_EEVEE_NEXT'
scene.cycles.use_denoising = False
scene.cycles.samples = 128
scene.cycles.sampling_pattern = 'TABULATED_SOBOL'
scene.cycles.use_adaptive_sampling = False
scene.cycles.use_light_tree = False
scene.view_settings.view_transform = 'Filmic'
bpy.context.view_layer.update()
